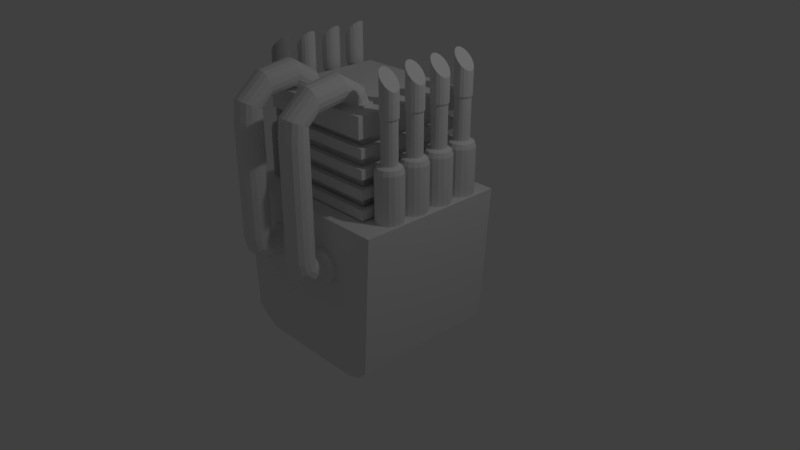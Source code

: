 # Source: blend.blend  (saved by Blender 2.79.0; exported with 4.5.12 LTS)
import bpy
from mathutils import Matrix  # noqa: F401  (used for matrix-valued properties, if any)

bpy.ops.wm.read_factory_settings(use_empty=True)
scene = bpy.context.scene
scene.name = 'Scene'

# ---- collections
col_collection_1 = bpy.data.collections.new('Collection 1'); scene.collection.children.link(col_collection_1)

# ---- materials (node trees are filled in below, after node groups)
mat_material = bpy.data.materials.new('Material')
mat_material.alpha_threshold = 0.0
mat_material.use_transparent_shadow = False
mat_material.roughness = 0.5
mat_material.line_color = (0.0, 0.0, 0.0, 1.0)

# ---- material node trees

# ---- world
world_world = bpy.data.worlds.new('World'); scene.world = world_world
world_world.color = (0.05088, 0.05088, 0.05088)
world_world.use_sun_shadow = False
world_world.sun_shadow_jitter_overblur = 0.0
world_world.cycles.sampling_method = 'MANUAL'

# ---- cameras
cam_camera = bpy.data.cameras.new('Camera')
cam_camera.clip_end = 100.0
cam_camera.lens = 35.0
cam_camera.sensor_width = 32.0
cam_camera.sensor_height = 18.0
cam_camera.ortho_scale = 7.314
cam_camera.dof.focus_distance = 0.0
cam_camera.dof.aperture_fstop = 128.0

# ---- lights
light_lamp = bpy.data.lights.new('Lamp', 'POINT')
light_lamp.transmission_factor = 0.0
light_lamp.cutoff_distance = 30.0
light_lamp.energy = 100.0
light_lamp.shadow_buffer_clip_start = 1.001
light_lamp.shadow_soft_size = 0.1
light_lamp.shadow_maximum_resolution = 0.006
light_lamp.use_absolute_resolution = True

# ---- meshes
me_cylinder_003 = bpy.data.meshes.new('Cylinder.003')
me_cylinder_003.from_pydata([(0.0, 0.12, -1.071), (2.497e-09, 0.9629, -1.175), (0.04592, 0.1109, -1.071), (0.03636, 0.9661, -1.182), (0.08485, 0.08485, -1.071), (0.06718, 0.9753, -1.2), (0.1109, 0.04592, -1.071), (0.08778, 0.989, -1.228), (0.12, -8.34e-09, -1.071), (0.09501, 1.005, -1.26), (0.1109, -0.04592, -1.071), (0.08778, 1.021, -1.293), (0.08485, -0.08485, -1.071), (0.06718, 1.035, -1.32), (0.04592, -0.1109, -1.071), (0.03636, 1.044, -1.339), (1.812e-08, -0.12, -1.071), (1.684e-08, 1.047, -1.345), (-0.04592, -0.1109, -1.071), (-0.03636, 1.044, -1.339), (-0.08485, -0.08485, -1.071), (-0.06718, 1.035, -1.32), (-0.1109, -0.04592, -1.071), (-0.08778, 1.021, -1.293), (-0.12, -1.663e-09, -1.071), (-0.09501, 1.005, -1.26), (-0.1109, 0.04592, -1.071), (-0.08778, 0.989, -1.228), (-0.08485, 0.08485, -1.071), (-0.06718, 0.9753, -1.2), (-0.04592, 0.1109, -1.071), (-0.03636, 0.9661, -1.182), (0.0, 0.12, -0.9303), (2.497e-09, 0.09501, -0.9037), (2.497e-09, 0.09265, -0.8828), (2.497e-09, 0.09779, -0.8655), (0.03636, 0.09476, -0.859), (0.03636, 0.08671, -0.8787), (0.03636, 0.08778, -0.9037), (0.04592, 0.1109, -0.9303), (0.06718, 0.08612, -0.8403), (0.06718, 0.06978, -0.8669), (0.06718, 0.06718, -0.9037), (0.08485, 0.08485, -0.9303), (0.08778, 0.07319, -0.8123), (0.08778, 0.04446, -0.8494), (0.08778, 0.03636, -0.9037), (0.1109, 0.04592, -0.9303), (0.09501, 0.05794, -0.7793), (0.09501, 0.01459, -0.8287), (0.09501, -3e-08, -0.9037), (0.12, -8.34e-09, -0.9303), (0.08778, 0.04269, -0.7463), (0.08778, -0.01529, -0.8079), (0.08778, -0.03636, -0.9037), (0.1109, -0.04592, -0.9303), (0.06718, 0.02976, -0.7183), (0.06718, -0.04061, -0.7904), (0.06718, -0.06718, -0.9037), (0.08485, -0.08485, -0.9303), (0.03636, 0.02112, -0.6996), (0.03636, -0.05753, -0.7786), (0.03636, -0.08778, -0.9037), (0.04592, -0.1109, -0.9303), (1.684e-08, 0.01809, -0.693), (1.684e-08, -0.06348, -0.7745), (1.684e-08, -0.09501, -0.9037), (1.812e-08, -0.12, -0.9303), (-0.03636, 0.02112, -0.6996), (-0.03636, -0.05753, -0.7786), (-0.03636, -0.08778, -0.9037), (-0.04592, -0.1109, -0.9303), (-0.06718, 0.02976, -0.7183), (-0.06718, -0.04061, -0.7904), (-0.06718, -0.06718, -0.9037), (-0.08485, -0.08485, -0.9303), (-0.08778, 0.04269, -0.7463), (-0.08778, -0.01529, -0.8079), (-0.08778, -0.03636, -0.9037), (-0.1109, -0.04592, -0.9303), (-0.09501, 0.05794, -0.7793), (-0.09501, 0.01459, -0.8287), (-0.09501, -2.472e-08, -0.9037), (-0.12, -1.663e-09, -0.9303), (-0.08778, 0.07319, -0.8123), (-0.08778, 0.04446, -0.8494), (-0.08778, 0.03636, -0.9037), (-0.1109, 0.04592, -0.9303), (-0.06718, 0.08612, -0.8403), (-0.06718, 0.06978, -0.8669), (-0.06718, 0.06718, -0.9037), (-0.08485, 0.08485, -0.9303), (-0.03636, 0.09476, -0.859), (-0.03636, 0.08671, -0.8787), (-0.03636, 0.08778, -0.9037), (-0.04592, 0.1109, -0.9303), (2.497e-09, 0.1198, -0.8609), (0.03636, 0.1197, -0.8537), (0.06718, 0.1195, -0.8331), (0.08778, 0.1191, -0.8023), (0.09501, 0.1187, -0.7659), (0.08778, 0.1182, -0.7295), (0.06718, 0.1178, -0.6987), (0.03636, 0.1176, -0.6781), (1.684e-08, 0.1175, -0.6709), (-0.03636, 0.1176, -0.6781), (-0.06718, 0.1178, -0.6987), (-0.08778, 0.1182, -0.7295), (-0.09501, 0.1187, -0.7659), (-0.08778, 0.1191, -0.8023), (-0.06718, 0.1195, -0.8331), (-0.03636, 0.1197, -0.8537), (2.497e-09, 0.9388, -0.8591), (2.497e-09, 0.992, -0.8551), (2.497e-09, 1.049, -0.911), (2.497e-09, 1.071, -1.13), (0.03636, 1.074, -1.137), (0.03636, 1.056, -0.9095), (0.03636, 0.9953, -0.8486), (0.03636, 0.9387, -0.8519), (0.06718, 1.083, -1.155), (0.06718, 1.076, -0.9053), (0.06718, 1.005, -0.8303), (0.06718, 0.9385, -0.8313), (0.08778, 1.097, -1.183), (0.08778, 1.107, -0.8991), (0.08778, 1.019, -0.8029), (0.08778, 0.9381, -0.8005), (0.09501, 1.113, -1.215), (0.09501, 1.142, -0.8917), (0.09501, 1.035, -0.7706), (0.09501, 0.9377, -0.7641), (0.08778, 1.129, -1.248), (0.08778, 1.178, -0.8843), (0.08778, 1.052, -0.7383), (0.08778, 0.9372, -0.7278), (0.06718, 1.143, -1.275), (0.06718, 1.208, -0.878), (0.06718, 1.066, -0.7109), (0.06718, 0.9368, -0.697), (0.03636, 1.152, -1.294), (0.03636, 1.228, -0.8738), (0.03636, 1.076, -0.6926), (0.03636, 0.9366, -0.6764), (1.684e-08, 1.155, -1.3), (1.684e-08, 1.235, -0.8724), (1.684e-08, 1.079, -0.6861), (1.684e-08, 0.9365, -0.6691), (-0.03636, 1.152, -1.294), (-0.03636, 1.228, -0.8738), (-0.03636, 1.076, -0.6926), (-0.03636, 0.9366, -0.6764), (-0.06718, 1.143, -1.275), (-0.06718, 1.208, -0.878), (-0.06718, 1.066, -0.7109), (-0.06718, 0.9368, -0.697), (-0.08778, 1.129, -1.248), (-0.08778, 1.178, -0.8843), (-0.08778, 1.052, -0.7383), (-0.08778, 0.9372, -0.7278), (-0.09501, 1.113, -1.215), (-0.09501, 1.142, -0.8917), (-0.09501, 1.035, -0.7706), (-0.09501, 0.9377, -0.7641), (-0.08778, 1.097, -1.183), (-0.08778, 1.107, -0.8991), (-0.08778, 1.019, -0.8029), (-0.08778, 0.9381, -0.8005), (-0.06718, 1.083, -1.155), (-0.06718, 1.076, -0.9053), (-0.06718, 1.005, -0.8303), (-0.06718, 0.9385, -0.8313), (-0.03636, 1.074, -1.137), (-0.03636, 1.056, -0.9095), (-0.03636, 0.9953, -0.8486), (-0.03636, 0.9387, -0.8519), (2.497e-09, 1.081, -1.115), (0.03636, 1.089, -1.115), (0.06718, 1.109, -1.115), (0.08778, 1.14, -1.114), (0.09501, 1.176, -1.114), (0.08778, 1.213, -1.113), (0.06718, 1.244, -1.113), (0.03636, 1.264, -1.112), (1.684e-08, 1.271, -1.112), (-0.03636, 1.264, -1.112), (-0.06718, 1.244, -1.113), (-0.08778, 1.213, -1.113), (-0.09501, 1.176, -1.114), (-0.08778, 1.14, -1.114), (-0.06718, 1.109, -1.115), (-0.03636, 1.089, -1.115), (6.143e-06, 1.021, -1.369), (6.143e-06, 1.063, -1.369), (0.04819, 1.021, -1.359), (0.04819, 1.063, -1.359), (0.08904, 1.021, -1.332), (0.08904, 1.063, -1.332), (0.1163, 1.021, -1.291), (0.1163, 1.063, -1.291), (0.1259, 1.021, -1.243), (0.1259, 1.063, -1.243), (0.1163, 1.021, -1.194), (0.1163, 1.063, -1.194), (0.08904, 1.021, -1.154), (0.08904, 1.063, -1.154), (0.04819, 1.021, -1.126), (0.04819, 1.063, -1.126), (6.169e-06, 1.021, -1.117), (6.169e-06, 1.063, -1.117), (-0.04818, 1.021, -1.126), (-0.04818, 1.063, -1.126), (-0.08903, 1.021, -1.154), (-0.08903, 1.063, -1.154), (-0.1163, 1.021, -1.194), (-0.1163, 1.063, -1.194), (-0.1259, 1.021, -1.243), (-0.1259, 1.063, -1.243), (-0.1163, 1.021, -1.291), (-0.1163, 1.063, -1.291), (-0.08903, 1.021, -1.332), (-0.08903, 1.063, -1.332), (-0.04818, 1.021, -1.359), (-0.04818, 1.063, -1.359)], [], [(115, 1, 3, 116), (116, 3, 5, 120), (120, 5, 7, 124), (124, 7, 9, 128), (128, 9, 11, 132), (132, 11, 13, 136), (136, 13, 15, 140), (140, 15, 17, 144), (144, 17, 19, 148), (148, 19, 21, 152), (152, 21, 23, 156), (156, 23, 25, 160), (160, 25, 27, 164), (164, 27, 29, 168), (3, 1, 31, 29, 27, 25, 23, 21, 19, 17, 15, 13, 11, 9, 7, 5), (168, 29, 31, 172), (172, 31, 1, 115), (0, 2, 4, 6, 8, 10, 12, 14, 16, 18, 20, 22, 24, 26, 28, 30), (30, 95, 32, 0), (95, 94, 33, 32), (94, 93, 34, 33), (93, 92, 35, 34), (28, 91, 95, 30), (91, 90, 94, 95), (90, 89, 93, 94), (89, 88, 92, 93), (26, 87, 91, 28), (87, 86, 90, 91), (86, 85, 89, 90), (85, 84, 88, 89), (24, 83, 87, 26), (83, 82, 86, 87), (82, 81, 85, 86), (81, 80, 84, 85), (22, 79, 83, 24), (79, 78, 82, 83), (78, 77, 81, 82), (77, 76, 80, 81), (20, 75, 79, 22), (75, 74, 78, 79), (74, 73, 77, 78), (73, 72, 76, 77), (18, 71, 75, 20), (71, 70, 74, 75), (70, 69, 73, 74), (69, 68, 72, 73), (16, 67, 71, 18), (67, 66, 70, 71), (66, 65, 69, 70), (65, 64, 68, 69), (14, 63, 67, 16), (63, 62, 66, 67), (62, 61, 65, 66), (61, 60, 64, 65), (12, 59, 63, 14), (59, 58, 62, 63), (58, 57, 61, 62), (57, 56, 60, 61), (10, 55, 59, 12), (55, 54, 58, 59), (54, 53, 57, 58), (53, 52, 56, 57), (8, 51, 55, 10), (51, 50, 54, 55), (50, 49, 53, 54), (49, 48, 52, 53), (6, 47, 51, 8), (47, 46, 50, 51), (46, 45, 49, 50), (45, 44, 48, 49), (4, 43, 47, 6), (43, 42, 46, 47), (42, 41, 45, 46), (41, 40, 44, 45), (2, 39, 43, 4), (39, 38, 42, 43), (38, 37, 41, 42), (37, 36, 40, 41), (0, 32, 39, 2), (32, 33, 38, 39), (33, 34, 37, 38), (34, 35, 36, 37), (92, 111, 96, 35), (88, 110, 111, 92), (84, 109, 110, 88), (80, 108, 109, 84), (76, 107, 108, 80), (72, 106, 107, 76), (68, 105, 106, 72), (64, 104, 105, 68), (60, 103, 104, 64), (56, 102, 103, 60), (52, 101, 102, 56), (48, 100, 101, 52), (44, 99, 100, 48), (40, 98, 99, 44), (36, 97, 98, 40), (35, 96, 97, 36), (111, 175, 112, 96), (175, 174, 113, 112), (174, 173, 114, 113), (191, 172, 115, 176), (110, 171, 175, 111), (171, 170, 174, 175), (170, 169, 173, 174), (190, 168, 172, 191), (109, 167, 171, 110), (167, 166, 170, 171), (166, 165, 169, 170), (189, 164, 168, 190), (108, 163, 167, 109), (163, 162, 166, 167), (162, 161, 165, 166), (188, 160, 164, 189), (107, 159, 163, 108), (159, 158, 162, 163), (158, 157, 161, 162), (187, 156, 160, 188), (106, 155, 159, 107), (155, 154, 158, 159), (154, 153, 157, 158), (186, 152, 156, 187), (105, 151, 155, 106), (151, 150, 154, 155), (150, 149, 153, 154), (185, 148, 152, 186), (104, 147, 151, 105), (147, 146, 150, 151), (146, 145, 149, 150), (184, 144, 148, 185), (103, 143, 147, 104), (143, 142, 146, 147), (142, 141, 145, 146), (183, 140, 144, 184), (102, 139, 143, 103), (139, 138, 142, 143), (138, 137, 141, 142), (182, 136, 140, 183), (101, 135, 139, 102), (135, 134, 138, 139), (134, 133, 137, 138), (181, 132, 136, 182), (100, 131, 135, 101), (131, 130, 134, 135), (130, 129, 133, 134), (180, 128, 132, 181), (99, 127, 131, 100), (127, 126, 130, 131), (126, 125, 129, 130), (179, 124, 128, 180), (98, 123, 127, 99), (123, 122, 126, 127), (122, 121, 125, 126), (178, 120, 124, 179), (97, 119, 123, 98), (119, 118, 122, 123), (118, 117, 121, 122), (177, 116, 120, 178), (96, 112, 119, 97), (112, 113, 118, 119), (113, 114, 117, 118), (176, 115, 116, 177), (114, 176, 177, 117), (117, 177, 178, 121), (121, 178, 179, 125), (125, 179, 180, 129), (129, 180, 181, 133), (133, 181, 182, 137), (137, 182, 183, 141), (141, 183, 184, 145), (145, 184, 185, 149), (149, 185, 186, 153), (153, 186, 187, 157), (157, 187, 188, 161), (161, 188, 189, 165), (165, 189, 190, 169), (169, 190, 191, 173), (173, 191, 176, 114), (192, 193, 195, 194), (194, 195, 197, 196), (196, 197, 199, 198), (198, 199, 201, 200), (200, 201, 203, 202), (202, 203, 205, 204), (204, 205, 207, 206), (206, 207, 209, 208), (208, 209, 211, 210), (210, 211, 213, 212), (212, 213, 215, 214), (214, 215, 217, 216), (216, 217, 219, 218), (218, 219, 221, 220), (195, 193, 223, 221, 219, 217, 215, 213, 211, 209, 207, 205, 203, 201, 199, 197), (220, 221, 223, 222), (222, 223, 193, 192), (192, 194, 196, 198, 200, 202, 204, 206, 208, 210, 212, 214, 216, 218, 220, 222)])
me_cylinder_003.use_remesh_preserve_volume = False
me_cylinder_003.use_remesh_preserve_attributes = False
me_cylinder_003.use_mirror_vertex_groups = False
me_cylinder_003.update()
me_cube_004 = bpy.data.meshes.new('Cube.004')
me_cube_004.from_pydata([(-1.0, 0.4329, -1.0), (-1.0, 0.4329, 0.4843), (-1.0, 0.7039, -1.0), (-1.0, 0.7039, 0.3244), (1.0, 0.4329, -1.0), (1.0, 0.4329, 0.4843), (1.0, 0.7039, -1.0), (1.0, 0.7039, 0.3244), (-1.0, 0.5684, -1.0), (-1.0, 0.5684, 0.4412), (1.0, 0.5684, -1.0), (1.0, 0.5684, 0.4412), (-1.0, 0.4329, 0.1553), (-1.0, 0.7039, 0.1184), (1.0, 0.7039, 0.1184), (1.0, 0.4329, 0.1184), (1.0, 0.5684, 0.1184), (-1.0, 0.5684, 0.1184), (-1.0, 0.7039, -0.8518), (1.0, 0.7039, -0.8518), (1.0, 0.4329, -0.8518), (1.0, 0.5684, -0.8518), (-1.0, 0.5684, -0.8518), (-1.0, 0.4329, -0.8518), (-1.0, 0.6362, 0.39), (1.0, 0.6362, -1.0), (-1.0, 0.6362, -1.0), (1.0, 0.6362, 0.39), (1.0, 0.6362, 0.1184), (-1.0, 0.6362, 0.1184), (-1.0, 0.6362, -0.8518), (1.0, 0.6362, -0.8518), (1.095, 0.6362, 0.1184), (1.095, 0.5684, 0.1184), (1.095, 0.4329, 0.1184), (1.095, 0.4329, -0.8518), (1.095, 0.5684, -0.8518), (1.095, 0.6362, -0.8518), (-1.079, 0.4329, -0.8518), (-1.079, 0.4329, 0.1184), (-1.079, 0.5684, 0.1184), (-1.079, 0.5684, -0.8518), (-1.079, 0.6362, 0.1184), (-1.079, 0.6362, -0.8518)], [], [(29, 24, 3, 13), (13, 3, 7, 14), (16, 11, 5, 15), (15, 5, 1, 12), (8, 10, 4, 0), (11, 9, 1, 5), (27, 24, 9, 11), (26, 25, 10, 8), (28, 27, 11, 16), (12, 1, 9, 17), (17, 29, 42, 40), (21, 31, 37, 36), (20, 15, 12, 23), (31, 28, 32, 37), (18, 13, 14, 19), (30, 29, 13, 18), (26, 30, 18, 2), (2, 18, 19, 6), (10, 21, 20, 4), (4, 20, 23, 0), (25, 31, 21, 10), (0, 23, 22, 8), (6, 19, 31, 25), (8, 22, 30, 26), (23, 12, 39, 38), (19, 14, 28, 31), (14, 7, 27, 28), (2, 6, 25, 26), (7, 3, 24, 27), (17, 9, 24, 29), (37, 32, 33, 36), (36, 33, 34, 35), (16, 15, 34, 33), (20, 21, 36, 35), (28, 16, 33, 32), (15, 20, 35, 34), (38, 39, 40, 41), (41, 40, 42, 43), (29, 30, 43, 42), (22, 23, 38, 41), (30, 22, 41, 43), (12, 17, 40, 39)])
me_cube_004.use_remesh_preserve_volume = False
me_cube_004.use_remesh_preserve_attributes = False
me_cube_004.use_mirror_vertex_groups = False
me_cube_004.update()
me_cylinder = bpy.data.meshes.new('Cylinder')
me_cylinder.from_pydata([(-3.553e-09, 0.1747, -1.013), (0.06684, 0.1614, -1.013), (0.1235, 0.1235, -1.013), (0.1614, 0.06684, -1.013), (0.1747, -7.847e-09, -1.013), (0.1111, -4.945e-09, 0.7642), (0.1614, -0.06684, -1.013), (0.1235, -0.1235, -1.013), (0.06684, -0.1614, -1.013), (2.282e-08, -0.1747, -1.013), (-0.06684, -0.1614, -1.013), (-0.1235, -0.1235, -1.013), (-0.1614, -0.06684, -1.013), (-0.1747, 1.871e-09, -1.013), (-0.1614, 0.06684, -1.013), (-0.1235, 0.1235, -1.013), (-0.06684, 0.1614, -1.013), (-3.553e-09, 0.1747, -0.3959), (-3.319e-09, 0.1549, -0.3373), (1.126e-09, 0.1001, -0.3115), (-0.0007209, 0.1118, 0.2271), (-0.0007209, 0.1118, 0.5378), (0.04208, 0.1033, 0.5378), (0.04208, 0.1033, 0.2271), (0.03831, 0.0925, -0.3115), (0.05927, 0.1431, -0.3373), (0.06684, 0.1614, -0.3959), (0.07837, 0.07909, 0.5378), (0.07837, 0.07909, 0.2271), (0.0708, 0.0708, -0.3115), (0.1095, 0.1095, -0.3373), (0.1235, 0.1235, -0.3959), (0.1026, 0.0428, 0.5378), (0.1026, 0.0428, 0.2271), (0.0925, 0.03831, -0.3115), (0.1431, 0.05927, -0.3373), (0.1614, 0.06684, -0.3959), (0.1111, -4.945e-09, 0.5378), (0.1111, -4.945e-09, 0.2271), (0.1001, -4.346e-09, -0.3115), (0.1549, -6.631e-09, -0.3373), (0.1747, -7.847e-09, -0.3959), (0.1026, -0.0428, 0.5378), (0.1026, -0.0428, 0.2271), (0.0925, -0.03831, -0.3115), (0.1431, -0.05927, -0.3373), (0.1614, -0.06684, -0.3959), (0.07837, -0.07909, 0.5378), (0.07837, -0.07909, 0.2271), (0.0708, -0.0708, -0.3115), (0.1095, -0.1095, -0.3373), (0.1235, -0.1235, -0.3959), (0.04208, -0.1033, 0.5378), (0.04208, -0.1033, 0.2271), (0.03831, -0.0925, -0.3115), (0.05927, -0.1431, -0.3373), (0.06684, -0.1614, -0.3959), (-0.0007209, -0.1118, 0.5378), (-0.0007209, -0.1118, 0.2271), (1.624e-08, -0.1001, -0.3115), (2.007e-08, -0.1549, -0.3373), (2.282e-08, -0.1747, -0.3959), (-0.04352, -0.1033, 0.5378), (-0.04352, -0.1033, 0.2271), (-0.03831, -0.0925, -0.3115), (-0.05927, -0.1431, -0.3373), (-0.06684, -0.1614, -0.3959), (-0.07981, -0.07909, 0.5378), (-0.07981, -0.07909, 0.2271), (-0.0708, -0.0708, -0.3115), (-0.1095, -0.1095, -0.3373), (-0.1235, -0.1235, -0.3959), (-0.1041, -0.0428, 0.2271), (-0.0925, -0.03831, -0.3115), (-0.1431, -0.05927, -0.3373), (-0.1614, -0.06684, -0.3959), (-0.1126, 1.277e-09, 0.2271), (-0.1001, 1.225e-09, -0.3115), (-0.1549, 1.986e-09, -0.3373), (-0.1747, 1.871e-09, -0.3959), (-0.1041, 0.0428, 0.2271), (-0.0925, 0.03831, -0.3115), (-0.1431, 0.05927, -0.3373), (-0.1614, 0.06684, -0.3959), (-0.07981, 0.07909, 0.5378), (-0.07981, 0.07909, 0.2271), (-0.0708, 0.0708, -0.3115), (-0.1095, 0.1095, -0.3373), (-0.1235, 0.1235, -0.3959), (-0.04352, 0.1033, 0.5378), (-0.04352, 0.1033, 0.2271), (-0.03831, 0.0925, -0.3115), (-0.05927, 0.1431, -0.3373), (-0.06684, 0.1614, -0.3959), (-0.0007209, 0.1118, 0.6461), (0.1026, -0.0428, 0.7559), (0.07837, -0.07909, 0.7301), (-0.04352, 0.1033, 0.6006), (0.07837, 0.07909, 0.7301), (0.1105, -0.00333, 0.7642), (0.04208, 0.1033, 0.6916), (0.1026, 0.0428, 0.7559), (0.1105, 0.00333, 0.7642), (-0.07981, -0.07909, 0.5621), (-0.1027, -0.04488, 0.5378), (-0.04352, -0.1033, 0.6006), (-0.07981, 0.07909, 0.5621), (-0.1027, 0.04488, 0.5378), (0.04208, -0.1033, 0.6916), (-0.0007209, -0.1118, 0.6461), (-0.1041, -0.0428, 0.5363), (-0.1126, 1.277e-09, 0.5273), (-0.1041, 0.0428, 0.5363), (1.126e-09, 0.1001, 0.203), (0.03831, 0.0925, 0.203), (0.0708, 0.0708, 0.203), (0.0925, 0.03831, 0.203), (0.1001, -4.346e-09, 0.203), (0.0925, -0.03831, 0.203), (0.0708, -0.0708, 0.203), (0.03831, -0.0925, 0.203), (1.624e-08, -0.1001, 0.203), (-0.03831, -0.0925, 0.203), (-0.0708, -0.0708, 0.203), (-0.0925, -0.03831, 0.203), (-0.1001, 1.225e-09, 0.203), (-0.0925, 0.03831, 0.203), (-0.0708, 0.0708, 0.203), (-0.03831, 0.0925, 0.203), (-2.438e-08, 0.5589, -1.013), (0.06684, 0.5456, -1.013), (0.1235, 0.5078, -1.013), (0.1614, 0.4511, -1.013), (0.1747, 0.3843, -1.013), (0.1111, 0.3843, 0.7642), (0.1614, 0.3174, -1.013), (0.1235, 0.2608, -1.013), (0.06684, 0.2229, -1.013), (1.999e-09, 0.2096, -1.013), (-0.06684, 0.2229, -1.013), (-0.1235, 0.2608, -1.013), (-0.1614, 0.3174, -1.013), (-0.1747, 0.3843, -1.013), (-0.1614, 0.4511, -1.013), (-0.1235, 0.5078, -1.013), (-0.06684, 0.5456, -1.013), (-2.438e-08, 0.5589, -0.3959), (-2.414e-08, 0.5392, -0.3373), (-1.97e-08, 0.4844, -0.3115), (-0.0007209, 0.4961, 0.2271), (-0.0007209, 0.4961, 0.5378), (0.04208, 0.4876, 0.5378), (0.04208, 0.4876, 0.2271), (0.03831, 0.4768, -0.3115), (0.05927, 0.5274, -0.3373), (0.06684, 0.5456, -0.3959), (0.07837, 0.4634, 0.5378), (0.07837, 0.4634, 0.2271), (0.0708, 0.4551, -0.3115), (0.1095, 0.4938, -0.3373), (0.1235, 0.5078, -0.3959), (0.1026, 0.4271, 0.5378), (0.1026, 0.4271, 0.2271), (0.0925, 0.4226, -0.3115), (0.1431, 0.4435, -0.3373), (0.1614, 0.4511, -0.3959), (0.1111, 0.3843, 0.5378), (0.1111, 0.3843, 0.2271), (0.1001, 0.3843, -0.3115), (0.1549, 0.3843, -0.3373), (0.1747, 0.3843, -0.3959), (0.1026, 0.3415, 0.5378), (0.1026, 0.3415, 0.2271), (0.0925, 0.346, -0.3115), (0.1431, 0.325, -0.3373), (0.1614, 0.3174, -0.3959), (0.07837, 0.3052, 0.5378), (0.07837, 0.3052, 0.2271), (0.0708, 0.3135, -0.3115), (0.1095, 0.2748, -0.3373), (0.1235, 0.2608, -0.3959), (0.04208, 0.2809, 0.5378), (0.04208, 0.2809, 0.2271), (0.03831, 0.2918, -0.3115), (0.05927, 0.2412, -0.3373), (0.06684, 0.2229, -0.3959), (-0.0007209, 0.2724, 0.5378), (-0.0007209, 0.2724, 0.2271), (-4.578e-09, 0.2842, -0.3115), (-7.542e-10, 0.2294, -0.3373), (1.999e-09, 0.2096, -0.3959), (-0.04352, 0.2809, 0.5378), (-0.04352, 0.2809, 0.2271), (-0.03831, 0.2918, -0.3115), (-0.05927, 0.2412, -0.3373), (-0.06684, 0.2229, -0.3959), (-0.07981, 0.3052, 0.5378), (-0.07981, 0.3052, 0.2271), (-0.0708, 0.3135, -0.3115), (-0.1095, 0.2748, -0.3373), (-0.1235, 0.2608, -0.3959), (-0.1041, 0.3415, 0.2271), (-0.0925, 0.346, -0.3115), (-0.1431, 0.325, -0.3373), (-0.1614, 0.3174, -0.3959), (-0.1126, 0.3843, 0.2271), (-0.1001, 0.3843, -0.3115), (-0.1549, 0.3843, -0.3373), (-0.1747, 0.3843, -0.3959), (-0.1041, 0.4271, 0.2271), (-0.0925, 0.4226, -0.3115), (-0.1431, 0.4435, -0.3373), (-0.1614, 0.4511, -0.3959), (-0.07981, 0.4634, 0.5378), (-0.07981, 0.4634, 0.2271), (-0.0708, 0.4551, -0.3115), (-0.1095, 0.4938, -0.3373), (-0.1235, 0.5078, -0.3959), (-0.04352, 0.4876, 0.5378), (-0.04352, 0.4876, 0.2271), (-0.03831, 0.4768, -0.3115), (-0.05927, 0.5274, -0.3373), (-0.06684, 0.5456, -0.3959), (-0.0007209, 0.4961, 0.6461), (0.1026, 0.3415, 0.7559), (0.07837, 0.3052, 0.7301), (-0.04352, 0.4876, 0.6006), (0.07837, 0.4634, 0.7301), (0.1105, 0.3809, 0.7642), (0.04208, 0.4876, 0.6916), (0.1026, 0.4271, 0.7559), (0.1105, 0.3876, 0.7642), (-0.07981, 0.3052, 0.5621), (-0.1027, 0.3394, 0.5378), (-0.04352, 0.2809, 0.6006), (-0.07981, 0.4634, 0.5621), (-0.1027, 0.4292, 0.5378), (0.04208, 0.2809, 0.6916), (-0.0007209, 0.2724, 0.6461), (-0.1041, 0.3415, 0.5363), (-0.1126, 0.3843, 0.5273), (-0.1041, 0.4271, 0.5363), (-1.97e-08, 0.4844, 0.203), (0.03831, 0.4768, 0.203), (0.0708, 0.4551, 0.203), (0.0925, 0.4226, 0.203), (0.1001, 0.3843, 0.203), (0.0925, 0.346, 0.203), (0.0708, 0.3135, 0.203), (0.03831, 0.2918, 0.203), (-4.578e-09, 0.2842, 0.203), (-0.03831, 0.2918, 0.203), (-0.0708, 0.3135, 0.203), (-0.0925, 0.346, 0.203), (-0.1001, 0.3843, 0.203), (-0.0925, 0.4226, 0.203), (-0.0708, 0.4551, 0.203), (-0.03831, 0.4768, 0.203), (-4.52e-08, 0.9432, -1.013), (0.06684, 0.9299, -1.013), (0.1235, 0.8921, -1.013), (0.1614, 0.8354, -1.013), (0.1747, 0.7685, -1.013), (0.1111, 0.7685, 0.7642), (0.1614, 0.7017, -1.013), (0.1235, 0.645, -1.013), (0.06684, 0.6072, -1.013), (-1.882e-08, 0.5939, -1.013), (-0.06684, 0.6072, -1.013), (-0.1235, 0.645, -1.013), (-0.1614, 0.7017, -1.013), (-0.1747, 0.7685, -1.013), (-0.1614, 0.8354, -1.013), (-0.1235, 0.8921, -1.013), (-0.06684, 0.9299, -1.013), (-4.52e-08, 0.9432, -0.3959), (-4.496e-08, 0.9234, -0.3373), (-4.052e-08, 0.8687, -0.3115), (-0.000721, 0.8804, 0.2271), (-0.000721, 0.8804, 0.5378), (0.04208, 0.8719, 0.5378), (0.04208, 0.8719, 0.2271), (0.03831, 0.861, -0.3115), (0.05927, 0.9116, -0.3373), (0.06684, 0.9299, -0.3959), (0.07837, 0.8476, 0.5378), (0.07837, 0.8476, 0.2271), (0.0708, 0.8393, -0.3115), (0.1095, 0.8781, -0.3373), (0.1235, 0.8921, -0.3959), (0.1026, 0.8114, 0.5378), (0.1026, 0.8114, 0.2271), (0.0925, 0.8069, -0.3115), (0.1431, 0.8278, -0.3373), (0.1614, 0.8354, -0.3959), (0.1111, 0.7685, 0.5378), (0.1111, 0.7685, 0.2271), (0.1001, 0.7685, -0.3115), (0.1549, 0.7685, -0.3373), (0.1747, 0.7685, -0.3959), (0.1026, 0.7257, 0.5378), (0.1026, 0.7257, 0.2271), (0.0925, 0.7302, -0.3115), (0.1431, 0.7093, -0.3373), (0.1614, 0.7017, -0.3959), (0.07837, 0.6895, 0.5378), (0.07837, 0.6895, 0.2271), (0.0708, 0.6978, -0.3115), (0.1095, 0.659, -0.3373), (0.1235, 0.645, -0.3959), (0.04208, 0.6652, 0.5378), (0.04208, 0.6652, 0.2271), (0.03831, 0.6761, -0.3115), (0.05927, 0.6255, -0.3373), (0.06684, 0.6072, -0.3959), (-0.0007209, 0.6567, 0.5378), (-0.0007209, 0.6567, 0.2271), (-2.54e-08, 0.6684, -0.3115), (-2.158e-08, 0.6137, -0.3373), (-1.882e-08, 0.5939, -0.3959), (-0.04352, 0.6652, 0.5378), (-0.04352, 0.6652, 0.2271), (-0.03831, 0.6761, -0.3115), (-0.05927, 0.6255, -0.3373), (-0.06684, 0.6072, -0.3959), (-0.07981, 0.6895, 0.5378), (-0.07981, 0.6895, 0.2271), (-0.0708, 0.6978, -0.3115), (-0.1095, 0.659, -0.3373), (-0.1235, 0.645, -0.3959), (-0.1041, 0.7257, 0.2271), (-0.0925, 0.7302, -0.3115), (-0.1431, 0.7093, -0.3373), (-0.1614, 0.7017, -0.3959), (-0.1126, 0.7685, 0.2271), (-0.1001, 0.7685, -0.3115), (-0.1549, 0.7685, -0.3373), (-0.1747, 0.7685, -0.3959), (-0.1041, 0.8114, 0.2271), (-0.0925, 0.8069, -0.3115), (-0.1431, 0.8278, -0.3373), (-0.1614, 0.8354, -0.3959), (-0.07981, 0.8476, 0.5378), (-0.07981, 0.8476, 0.2271), (-0.0708, 0.8393, -0.3115), (-0.1095, 0.8781, -0.3373), (-0.1235, 0.8921, -0.3959), (-0.04352, 0.8719, 0.5378), (-0.04352, 0.8719, 0.2271), (-0.03831, 0.861, -0.3115), (-0.05927, 0.9116, -0.3373), (-0.06684, 0.9299, -0.3959), (-0.000721, 0.8804, 0.6461), (0.1026, 0.7257, 0.7559), (0.07837, 0.6895, 0.7301), (-0.04352, 0.8719, 0.6006), (0.07837, 0.8476, 0.7301), (0.1105, 0.7652, 0.7642), (0.04208, 0.8719, 0.6916), (0.1026, 0.8114, 0.7559), (0.1105, 0.7719, 0.7642), (-0.07981, 0.6895, 0.5621), (-0.1027, 0.7237, 0.5378), (-0.04352, 0.6652, 0.6006), (-0.07981, 0.8476, 0.5621), (-0.1027, 0.8134, 0.5378), (0.04208, 0.6652, 0.6916), (-0.0007209, 0.6567, 0.6461), (-0.1041, 0.7257, 0.5363), (-0.1126, 0.7685, 0.5273), (-0.1041, 0.8114, 0.5363), (-4.052e-08, 0.8687, 0.203), (0.03831, 0.861, 0.203), (0.0708, 0.8393, 0.203), (0.0925, 0.8069, 0.203), (0.1001, 0.7685, 0.203), (0.0925, 0.7302, 0.203), (0.0708, 0.6978, 0.203), (0.03831, 0.6761, 0.203), (-2.54e-08, 0.6684, 0.203), (-0.03831, 0.6761, 0.203), (-0.0708, 0.6978, 0.203), (-0.0925, 0.7302, 0.203), (-0.1001, 0.7685, 0.203), (-0.0925, 0.8069, 0.203), (-0.0708, 0.8393, 0.203), (-0.03831, 0.861, 0.203), (-6.602e-08, 1.327, -1.013), (0.06684, 1.314, -1.013), (0.1235, 1.276, -1.013), (0.1614, 1.22, -1.013), (0.1747, 1.153, -1.013), (0.1111, 1.153, 0.7642), (0.1614, 1.086, -1.013), (0.1235, 1.029, -1.013), (0.06684, 0.9915, -1.013), (-3.965e-08, 0.9782, -1.013), (-0.06684, 0.9915, -1.013), (-0.1235, 1.029, -1.013), (-0.1614, 1.086, -1.013), (-0.1747, 1.153, -1.013), (-0.1614, 1.22, -1.013), (-0.1235, 1.276, -1.013), (-0.06684, 1.314, -1.013), (-6.602e-08, 1.327, -0.3959), (-6.579e-08, 1.308, -0.3373), (-6.134e-08, 1.253, -0.3115), (-0.000721, 1.265, 0.2271), (-0.000721, 1.265, 0.5378), (0.04208, 1.256, 0.5378), (0.04208, 1.256, 0.2271), (0.03831, 1.245, -0.3115), (0.05927, 1.296, -0.3373), (0.06684, 1.314, -0.3959), (0.07837, 1.232, 0.5378), (0.07837, 1.232, 0.2271), (0.0708, 1.224, -0.3115), (0.1095, 1.262, -0.3373), (0.1235, 1.276, -0.3959), (0.1026, 1.196, 0.5378), (0.1026, 1.196, 0.2271), (0.0925, 1.191, -0.3115), (0.1431, 1.212, -0.3373), (0.1614, 1.22, -0.3959), (0.1111, 1.153, 0.5378), (0.1111, 1.153, 0.2271), (0.1001, 1.153, -0.3115), (0.1549, 1.153, -0.3373), (0.1747, 1.153, -0.3959), (0.1026, 1.11, 0.5378), (0.1026, 1.11, 0.2271), (0.0925, 1.115, -0.3115), (0.1431, 1.094, -0.3373), (0.1614, 1.086, -0.3959), (0.07837, 1.074, 0.5378), (0.07837, 1.074, 0.2271), (0.0708, 1.082, -0.3115), (0.1095, 1.043, -0.3373), (0.1235, 1.029, -0.3959), (0.04208, 1.049, 0.5378), (0.04208, 1.049, 0.2271), (0.03831, 1.06, -0.3115), (0.05927, 1.01, -0.3373), (0.06684, 0.9915, -0.3959), (-0.000721, 1.041, 0.5378), (-0.000721, 1.041, 0.2271), (-4.622e-08, 1.053, -0.3115), (-4.24e-08, 0.9979, -0.3373), (-3.965e-08, 0.9782, -0.3959), (-0.04352, 1.049, 0.5378), (-0.04352, 1.049, 0.2271), (-0.03831, 1.06, -0.3115), (-0.05927, 1.01, -0.3373), (-0.06684, 0.9915, -0.3959), (-0.07981, 1.074, 0.5378), (-0.07981, 1.074, 0.2271), (-0.0708, 1.082, -0.3115), (-0.1095, 1.043, -0.3373), (-0.1235, 1.029, -0.3959), (-0.1041, 1.11, 0.2271), (-0.0925, 1.115, -0.3115), (-0.1431, 1.094, -0.3373), (-0.1614, 1.086, -0.3959), (-0.1126, 1.153, 0.2271), (-0.1001, 1.153, -0.3115), (-0.1549, 1.153, -0.3373), (-0.1747, 1.153, -0.3959), (-0.1041, 1.196, 0.2271), (-0.0925, 1.191, -0.3115), (-0.1431, 1.212, -0.3373), (-0.1614, 1.22, -0.3959), (-0.07981, 1.232, 0.5378), (-0.07981, 1.232, 0.2271), (-0.0708, 1.224, -0.3115), (-0.1095, 1.262, -0.3373), (-0.1235, 1.276, -0.3959), (-0.04352, 1.256, 0.5378), (-0.04352, 1.256, 0.2271), (-0.03831, 1.245, -0.3115), (-0.05927, 1.296, -0.3373), (-0.06684, 1.314, -0.3959), (-0.000721, 1.265, 0.6461), (0.1026, 1.11, 0.7559), (0.07837, 1.074, 0.7301), (-0.04352, 1.256, 0.6006), (0.07837, 1.232, 0.7301), (0.1105, 1.149, 0.7642), (0.04208, 1.256, 0.6916), (0.1026, 1.196, 0.7559), (0.1105, 1.156, 0.7642), (-0.07981, 1.074, 0.5621), (-0.1027, 1.108, 0.5378), (-0.04352, 1.049, 0.6006), (-0.07981, 1.232, 0.5621), (-0.1027, 1.198, 0.5378), (0.04208, 1.049, 0.6916), (-0.000721, 1.041, 0.6461), (-0.1041, 1.11, 0.5363), (-0.1126, 1.153, 0.5273), (-0.1041, 1.196, 0.5363), (-6.134e-08, 1.253, 0.203), (0.03831, 1.245, 0.203), (0.0708, 1.224, 0.203), (0.0925, 1.191, 0.203), (0.1001, 1.153, 0.203), (0.0925, 1.115, 0.203), (0.0708, 1.082, 0.203), (0.03831, 1.06, 0.203), (-4.622e-08, 1.053, 0.203), (-0.03831, 1.06, 0.203), (-0.0708, 1.082, 0.203), (-0.0925, 1.115, 0.203), (-0.1001, 1.153, 0.203), (-0.0925, 1.191, 0.203), (-0.0708, 1.224, 0.203), (-0.03831, 1.245, 0.203)], [], [(21, 94, 100, 22), (22, 100, 98, 27), (27, 98, 101, 32), (32, 101, 102, 5, 37), (37, 5, 99, 95, 42), (42, 95, 96, 47), (47, 96, 108, 52), (52, 108, 109, 57), (57, 109, 105, 62), (62, 105, 103, 67), (67, 103, 104), (84, 106, 97, 89), (89, 97, 94, 21), (0, 1, 2, 3, 4, 6, 7, 8, 9, 10, 11, 12, 13, 14, 15, 16), (16, 93, 17, 0), (93, 92, 18, 17), (92, 91, 19, 18), (128, 90, 20, 113), (90, 89, 21, 20), (15, 88, 93, 16), (88, 87, 92, 93), (87, 86, 91, 92), (127, 85, 90, 128), (85, 84, 89, 90), (14, 83, 88, 15), (83, 82, 87, 88), (82, 81, 86, 87), (126, 80, 85, 127), (80, 112, 107, 84, 85), (13, 79, 83, 14), (79, 78, 82, 83), (78, 77, 81, 82), (125, 76, 80, 126), (76, 111, 112, 80), (12, 75, 79, 13), (75, 74, 78, 79), (74, 73, 77, 78), (124, 72, 76, 125), (72, 110, 111, 76), (11, 71, 75, 12), (71, 70, 74, 75), (70, 69, 73, 74), (123, 68, 72, 124), (68, 67, 104, 110, 72), (10, 66, 71, 11), (66, 65, 70, 71), (65, 64, 69, 70), (122, 63, 68, 123), (63, 62, 67, 68), (9, 61, 66, 10), (61, 60, 65, 66), (60, 59, 64, 65), (121, 58, 63, 122), (58, 57, 62, 63), (8, 56, 61, 9), (56, 55, 60, 61), (55, 54, 59, 60), (120, 53, 58, 121), (53, 52, 57, 58), (7, 51, 56, 8), (51, 50, 55, 56), (50, 49, 54, 55), (119, 48, 53, 120), (48, 47, 52, 53), (6, 46, 51, 7), (46, 45, 50, 51), (45, 44, 49, 50), (118, 43, 48, 119), (43, 42, 47, 48), (4, 41, 46, 6), (41, 40, 45, 46), (40, 39, 44, 45), (117, 38, 43, 118), (38, 37, 42, 43), (3, 36, 41, 4), (36, 35, 40, 41), (35, 34, 39, 40), (116, 33, 38, 117), (33, 32, 37, 38), (2, 31, 36, 3), (31, 30, 35, 36), (30, 29, 34, 35), (115, 28, 33, 116), (28, 27, 32, 33), (1, 26, 31, 2), (26, 25, 30, 31), (25, 24, 29, 30), (114, 23, 28, 115), (23, 22, 27, 28), (0, 17, 26, 1), (17, 18, 25, 26), (18, 19, 24, 25), (113, 20, 23, 114), (20, 21, 22, 23), (94, 97, 106, 107, 112, 111, 110, 104, 103, 105, 109, 108, 96, 95, 99, 102, 101, 98, 100), (102, 99, 5), (107, 106, 84), (19, 113, 114, 24), (24, 114, 115, 29), (29, 115, 116, 34), (34, 116, 117, 39), (39, 117, 118, 44), (44, 118, 119, 49), (49, 119, 120, 54), (54, 120, 121, 59), (59, 121, 122, 64), (64, 122, 123, 69), (69, 123, 124, 73), (73, 124, 125, 77), (77, 125, 126, 81), (81, 126, 127, 86), (86, 127, 128, 91), (91, 128, 113, 19), (150, 223, 229, 151), (151, 229, 227, 156), (156, 227, 230, 161), (161, 230, 231, 134, 166), (166, 134, 228, 224, 171), (171, 224, 225, 176), (176, 225, 237, 181), (181, 237, 238, 186), (186, 238, 234, 191), (191, 234, 232, 196), (196, 232, 233), (213, 235, 226, 218), (218, 226, 223, 150), (129, 130, 131, 132, 133, 135, 136, 137, 138, 139, 140, 141, 142, 143, 144, 145), (145, 222, 146, 129), (222, 221, 147, 146), (221, 220, 148, 147), (257, 219, 149, 242), (219, 218, 150, 149), (144, 217, 222, 145), (217, 216, 221, 222), (216, 215, 220, 221), (256, 214, 219, 257), (214, 213, 218, 219), (143, 212, 217, 144), (212, 211, 216, 217), (211, 210, 215, 216), (255, 209, 214, 256), (209, 241, 236, 213, 214), (142, 208, 212, 143), (208, 207, 211, 212), (207, 206, 210, 211), (254, 205, 209, 255), (205, 240, 241, 209), (141, 204, 208, 142), (204, 203, 207, 208), (203, 202, 206, 207), (253, 201, 205, 254), (201, 239, 240, 205), (140, 200, 204, 141), (200, 199, 203, 204), (199, 198, 202, 203), (252, 197, 201, 253), (197, 196, 233, 239, 201), (139, 195, 200, 140), (195, 194, 199, 200), (194, 193, 198, 199), (251, 192, 197, 252), (192, 191, 196, 197), (138, 190, 195, 139), (190, 189, 194, 195), (189, 188, 193, 194), (250, 187, 192, 251), (187, 186, 191, 192), (137, 185, 190, 138), (185, 184, 189, 190), (184, 183, 188, 189), (249, 182, 187, 250), (182, 181, 186, 187), (136, 180, 185, 137), (180, 179, 184, 185), (179, 178, 183, 184), (248, 177, 182, 249), (177, 176, 181, 182), (135, 175, 180, 136), (175, 174, 179, 180), (174, 173, 178, 179), (247, 172, 177, 248), (172, 171, 176, 177), (133, 170, 175, 135), (170, 169, 174, 175), (169, 168, 173, 174), (246, 167, 172, 247), (167, 166, 171, 172), (132, 165, 170, 133), (165, 164, 169, 170), (164, 163, 168, 169), (245, 162, 167, 246), (162, 161, 166, 167), (131, 160, 165, 132), (160, 159, 164, 165), (159, 158, 163, 164), (244, 157, 162, 245), (157, 156, 161, 162), (130, 155, 160, 131), (155, 154, 159, 160), (154, 153, 158, 159), (243, 152, 157, 244), (152, 151, 156, 157), (129, 146, 155, 130), (146, 147, 154, 155), (147, 148, 153, 154), (242, 149, 152, 243), (149, 150, 151, 152), (223, 226, 235, 236, 241, 240, 239, 233, 232, 234, 238, 237, 225, 224, 228, 231, 230, 227, 229), (231, 228, 134), (236, 235, 213), (148, 242, 243, 153), (153, 243, 244, 158), (158, 244, 245, 163), (163, 245, 246, 168), (168, 246, 247, 173), (173, 247, 248, 178), (178, 248, 249, 183), (183, 249, 250, 188), (188, 250, 251, 193), (193, 251, 252, 198), (198, 252, 253, 202), (202, 253, 254, 206), (206, 254, 255, 210), (210, 255, 256, 215), (215, 256, 257, 220), (220, 257, 242, 148), (279, 352, 358, 280), (280, 358, 356, 285), (285, 356, 359, 290), (290, 359, 360, 263, 295), (295, 263, 357, 353, 300), (300, 353, 354, 305), (305, 354, 366, 310), (310, 366, 367, 315), (315, 367, 363, 320), (320, 363, 361, 325), (325, 361, 362), (342, 364, 355, 347), (347, 355, 352, 279), (258, 259, 260, 261, 262, 264, 265, 266, 267, 268, 269, 270, 271, 272, 273, 274), (274, 351, 275, 258), (351, 350, 276, 275), (350, 349, 277, 276), (386, 348, 278, 371), (348, 347, 279, 278), (273, 346, 351, 274), (346, 345, 350, 351), (345, 344, 349, 350), (385, 343, 348, 386), (343, 342, 347, 348), (272, 341, 346, 273), (341, 340, 345, 346), (340, 339, 344, 345), (384, 338, 343, 385), (338, 370, 365, 342, 343), (271, 337, 341, 272), (337, 336, 340, 341), (336, 335, 339, 340), (383, 334, 338, 384), (334, 369, 370, 338), (270, 333, 337, 271), (333, 332, 336, 337), (332, 331, 335, 336), (382, 330, 334, 383), (330, 368, 369, 334), (269, 329, 333, 270), (329, 328, 332, 333), (328, 327, 331, 332), (381, 326, 330, 382), (326, 325, 362, 368, 330), (268, 324, 329, 269), (324, 323, 328, 329), (323, 322, 327, 328), (380, 321, 326, 381), (321, 320, 325, 326), (267, 319, 324, 268), (319, 318, 323, 324), (318, 317, 322, 323), (379, 316, 321, 380), (316, 315, 320, 321), (266, 314, 319, 267), (314, 313, 318, 319), (313, 312, 317, 318), (378, 311, 316, 379), (311, 310, 315, 316), (265, 309, 314, 266), (309, 308, 313, 314), (308, 307, 312, 313), (377, 306, 311, 378), (306, 305, 310, 311), (264, 304, 309, 265), (304, 303, 308, 309), (303, 302, 307, 308), (376, 301, 306, 377), (301, 300, 305, 306), (262, 299, 304, 264), (299, 298, 303, 304), (298, 297, 302, 303), (375, 296, 301, 376), (296, 295, 300, 301), (261, 294, 299, 262), (294, 293, 298, 299), (293, 292, 297, 298), (374, 291, 296, 375), (291, 290, 295, 296), (260, 289, 294, 261), (289, 288, 293, 294), (288, 287, 292, 293), (373, 286, 291, 374), (286, 285, 290, 291), (259, 284, 289, 260), (284, 283, 288, 289), (283, 282, 287, 288), (372, 281, 286, 373), (281, 280, 285, 286), (258, 275, 284, 259), (275, 276, 283, 284), (276, 277, 282, 283), (371, 278, 281, 372), (278, 279, 280, 281), (352, 355, 364, 365, 370, 369, 368, 362, 361, 363, 367, 366, 354, 353, 357, 360, 359, 356, 358), (360, 357, 263), (365, 364, 342), (277, 371, 372, 282), (282, 372, 373, 287), (287, 373, 374, 292), (292, 374, 375, 297), (297, 375, 376, 302), (302, 376, 377, 307), (307, 377, 378, 312), (312, 378, 379, 317), (317, 379, 380, 322), (322, 380, 381, 327), (327, 381, 382, 331), (331, 382, 383, 335), (335, 383, 384, 339), (339, 384, 385, 344), (344, 385, 386, 349), (349, 386, 371, 277), (408, 481, 487, 409), (409, 487, 485, 414), (414, 485, 488, 419), (419, 488, 489, 392, 424), (424, 392, 486, 482, 429), (429, 482, 483, 434), (434, 483, 495, 439), (439, 495, 496, 444), (444, 496, 492, 449), (449, 492, 490, 454), (454, 490, 491), (471, 493, 484, 476), (476, 484, 481, 408), (387, 388, 389, 390, 391, 393, 394, 395, 396, 397, 398, 399, 400, 401, 402, 403), (403, 480, 404, 387), (480, 479, 405, 404), (479, 478, 406, 405), (515, 477, 407, 500), (477, 476, 408, 407), (402, 475, 480, 403), (475, 474, 479, 480), (474, 473, 478, 479), (514, 472, 477, 515), (472, 471, 476, 477), (401, 470, 475, 402), (470, 469, 474, 475), (469, 468, 473, 474), (513, 467, 472, 514), (467, 499, 494, 471, 472), (400, 466, 470, 401), (466, 465, 469, 470), (465, 464, 468, 469), (512, 463, 467, 513), (463, 498, 499, 467), (399, 462, 466, 400), (462, 461, 465, 466), (461, 460, 464, 465), (511, 459, 463, 512), (459, 497, 498, 463), (398, 458, 462, 399), (458, 457, 461, 462), (457, 456, 460, 461), (510, 455, 459, 511), (455, 454, 491, 497, 459), (397, 453, 458, 398), (453, 452, 457, 458), (452, 451, 456, 457), (509, 450, 455, 510), (450, 449, 454, 455), (396, 448, 453, 397), (448, 447, 452, 453), (447, 446, 451, 452), (508, 445, 450, 509), (445, 444, 449, 450), (395, 443, 448, 396), (443, 442, 447, 448), (442, 441, 446, 447), (507, 440, 445, 508), (440, 439, 444, 445), (394, 438, 443, 395), (438, 437, 442, 443), (437, 436, 441, 442), (506, 435, 440, 507), (435, 434, 439, 440), (393, 433, 438, 394), (433, 432, 437, 438), (432, 431, 436, 437), (505, 430, 435, 506), (430, 429, 434, 435), (391, 428, 433, 393), (428, 427, 432, 433), (427, 426, 431, 432), (504, 425, 430, 505), (425, 424, 429, 430), (390, 423, 428, 391), (423, 422, 427, 428), (422, 421, 426, 427), (503, 420, 425, 504), (420, 419, 424, 425), (389, 418, 423, 390), (418, 417, 422, 423), (417, 416, 421, 422), (502, 415, 420, 503), (415, 414, 419, 420), (388, 413, 418, 389), (413, 412, 417, 418), (412, 411, 416, 417), (501, 410, 415, 502), (410, 409, 414, 415), (387, 404, 413, 388), (404, 405, 412, 413), (405, 406, 411, 412), (500, 407, 410, 501), (407, 408, 409, 410), (481, 484, 493, 494, 499, 498, 497, 491, 490, 492, 496, 495, 483, 482, 486, 489, 488, 485, 487), (489, 486, 392), (494, 493, 471), (406, 500, 501, 411), (411, 501, 502, 416), (416, 502, 503, 421), (421, 503, 504, 426), (426, 504, 505, 431), (431, 505, 506, 436), (436, 506, 507, 441), (441, 507, 508, 446), (446, 508, 509, 451), (451, 509, 510, 456), (456, 510, 511, 460), (460, 511, 512, 464), (464, 512, 513, 468), (468, 513, 514, 473), (473, 514, 515, 478), (478, 515, 500, 406)])
me_cylinder.use_remesh_preserve_volume = False
me_cylinder.use_remesh_preserve_attributes = False
me_cylinder.use_mirror_vertex_groups = False
me_cylinder.update()
me_cube_002 = bpy.data.meshes.new('Cube.002')
me_cube_002.from_pydata([(-1.0, -1.0, -1.0), (-1.0, -1.0, -0.6582), (-1.0, 1.0, -1.0), (-1.0, 1.0, -0.6582), (1.0, -1.0, -1.0), (1.0, -1.0, -0.6582), (1.0, 1.0, -1.0), (1.0, 1.0, -0.6582)], [], [(0, 1, 3, 2), (2, 3, 7, 6), (6, 7, 5, 4), (4, 5, 1, 0), (2, 6, 4, 0), (7, 3, 1, 5)])
me_cube_002.use_remesh_preserve_volume = False
me_cube_002.use_remesh_preserve_attributes = False
me_cube_002.use_mirror_vertex_groups = False
me_cube_002.update()
me_cube = bpy.data.meshes.new('Cube')
me_cube.from_pydata([(1.038, 1.0, -0.8255), (1.038, -1.0, -0.8255), (-1.061, -1.0, -0.7799), (-1.061, 1.0, -0.7799), (1.142, 1.0, 1.0), (1.142, -1.0, 1.0), (-1.158, -1.0, 1.0), (-1.158, 1.0, 1.0), (0.7273, 1.0, -1.0), (0.7273, -1.0, -1.0), (0.7273, 1.0, 1.0), (0.7273, -1.0, 1.0), (-0.7045, 1.0, -1.0), (-0.7045, -1.0, -1.0), (-0.7045, 1.0, 1.0), (-0.7045, -1.0, 1.0), (0.9167, 1.0, -0.941), (0.9167, -1.0, -0.941), (0.9167, 1.0, 1.0), (0.9167, -1.0, 1.0), (-0.89, 1.0, -0.9163), (-0.89, -1.0, -0.9163), (-0.89, 1.0, 1.0), (-0.89, -1.0, 1.0), (-0.6245, -0.6391, 0.8141), (-0.6245, -0.6391, 2.095), (-0.6245, 0.6421, 0.8141), (-0.6245, 0.6421, 2.095), (0.6567, -0.6391, 0.8141), (0.6567, -0.6391, 2.095), (0.6567, 0.6421, 0.8141), (0.6567, 0.6421, 2.095)], [], [(20, 21, 2, 3), (22, 7, 6, 23), (0, 4, 5, 1), (21, 23, 6, 2), (2, 6, 7, 3), (22, 20, 3, 7), (18, 16, 8, 10), (17, 19, 11, 9), (18, 10, 11, 19), (16, 17, 9, 8), (10, 8, 12, 14), (9, 11, 15, 13), (10, 14, 15, 11), (8, 9, 13, 12), (0, 1, 17, 16), (4, 18, 19, 5), (1, 5, 19, 17), (4, 0, 16, 18), (14, 12, 20, 22), (13, 15, 23, 21), (14, 22, 23, 15), (12, 13, 21, 20), (24, 25, 27, 26), (26, 27, 31, 30), (30, 31, 29, 28), (28, 29, 25, 24), (26, 30, 28, 24), (31, 27, 25, 29)])
me_cube.materials.append(mat_material)
me_cube.use_remesh_preserve_volume = False
me_cube.use_remesh_preserve_attributes = False
me_cube.use_mirror_vertex_groups = False
me_cube.update()
me_cube_001 = bpy.data.meshes.new('Cube.001')
me_cube_001.from_pydata([(-1.0, -1.0, -1.0), (-1.0, -1.0, -0.8362), (-1.0, 1.0, -1.0), (-1.0, 1.0, -0.8362), (1.0, -1.0, -1.0), (1.0, -1.0, -0.8362), (1.0, 1.0, -1.0), (1.0, 1.0, -0.8362), (0.906, 0.906, -0.8362), (0.906, 0.9309, -0.8362), (0.906, 0.9309, -1.0), (-0.9203, 0.9309, -0.8362), (-0.9203, 0.9309, -1.0), (-0.9203, -0.8954, -0.8362), (-0.9203, -0.8954, -1.0), (0.906, -0.8954, -0.8362), (0.906, -0.8954, -1.0), (-1.0, -1.0, -0.6724), (-1.0, -1.0, -0.5085), (-1.0, 1.0, -0.6724), (-1.0, 1.0, -0.5085), (1.0, -1.0, -0.6724), (1.0, -1.0, -0.5085), (1.0, 1.0, -0.6724), (1.0, 1.0, -0.5085), (0.906, 0.906, -0.5085), (0.906, 0.9309, -0.5085), (0.906, 0.9309, -0.6724), (-0.9203, 0.9309, -0.5085), (-0.9203, 0.9309, -0.6724), (-0.9203, -0.8954, -0.5085), (-0.9203, -0.8954, -0.6724), (0.906, -0.8954, -0.5085), (0.906, -0.8954, -0.6724), (-1.0, -1.0, -0.3447), (-1.0, -1.0, -0.1809), (-1.0, 1.0, -0.3447), (-1.0, 1.0, -0.1809), (1.0, -1.0, -0.3447), (1.0, -1.0, -0.1809), (1.0, 1.0, -0.3447), (1.0, 1.0, -0.1809), (0.906, 0.906, -0.1809), (0.906, 0.9309, -0.1809), (0.906, 0.9309, -0.3447), (-0.9203, 0.9309, -0.1809), (-0.9203, 0.9309, -0.3447), (-0.9203, -0.8954, -0.1809), (-0.9203, -0.8954, -0.3447), (0.906, -0.8954, -0.1809), (0.906, -0.8954, -0.3447), (-1.0, -1.0, -0.01709), (-1.0, -1.0, 0.1467), (-1.0, 1.0, -0.01709), (-1.0, 1.0, 0.1467), (1.0, -1.0, -0.01709), (1.0, -1.0, 0.1467), (1.0, 1.0, -0.01709), (1.0, 1.0, 0.1467), (0.906, 0.906, 0.1467), (0.906, 0.9309, 0.1467), (0.906, 0.9309, -0.01709), (-0.9203, 0.9309, 0.1467), (-0.9203, 0.9309, -0.01709), (-0.9203, -0.8954, 0.1467), (-0.9203, -0.8954, -0.01709), (0.906, -0.8954, 0.1467), (0.906, -0.8954, -0.01709)], [], [(0, 1, 3, 2), (2, 3, 7, 6), (6, 7, 5, 4), (4, 5, 1, 0), (2, 6, 4, 16, 10, 12), (7, 8, 15, 13, 1, 5), (16, 15, 8, 9, 10), (12, 11, 13, 14), (14, 13, 15, 16), (1, 13, 11, 9, 8, 7, 3), (12, 14, 16, 4, 0, 2), (10, 9, 11, 12), (17, 18, 20, 19), (19, 20, 24, 23), (23, 24, 22, 21), (21, 22, 18, 17), (19, 23, 21, 33, 27, 29), (24, 25, 32, 30, 18, 22), (33, 32, 25, 26, 27), (29, 28, 30, 31), (31, 30, 32, 33), (18, 30, 28, 26, 25, 24, 20), (29, 31, 33, 21, 17, 19), (27, 26, 28, 29), (34, 35, 37, 36), (36, 37, 41, 40), (40, 41, 39, 38), (38, 39, 35, 34), (36, 40, 38, 50, 44, 46), (41, 42, 49, 47, 35, 39), (50, 49, 42, 43, 44), (46, 45, 47, 48), (48, 47, 49, 50), (35, 47, 45, 43, 42, 41, 37), (46, 48, 50, 38, 34, 36), (44, 43, 45, 46), (51, 52, 54, 53), (53, 54, 58, 57), (57, 58, 56, 55), (55, 56, 52, 51), (53, 57, 55, 67, 61, 63), (58, 59, 66, 64, 52, 56), (67, 66, 59, 60, 61), (63, 62, 64, 65), (65, 64, 66, 67), (52, 64, 62, 60, 59, 58, 54), (63, 65, 67, 55, 51, 53), (61, 60, 62, 63)])
me_cube_001.use_remesh_preserve_volume = False
me_cube_001.use_remesh_preserve_attributes = False
me_cube_001.use_mirror_vertex_groups = False
me_cube_001.update()
me_cylinder_001 = bpy.data.meshes.new('Cylinder.001')
me_cylinder_001.from_pydata([(-3.553e-09, 0.1747, -1.013), (0.06684, 0.1614, -1.013), (0.1235, 0.1235, -1.013), (0.1614, 0.06684, -1.013), (0.1747, -7.847e-09, -1.013), (0.1111, -4.945e-09, 0.7642), (0.1614, -0.06684, -1.013), (0.1235, -0.1235, -1.013), (0.06684, -0.1614, -1.013), (2.282e-08, -0.1747, -1.013), (-0.06684, -0.1614, -1.013), (-0.1235, -0.1235, -1.013), (-0.1614, -0.06684, -1.013), (-0.1747, 1.871e-09, -1.013), (-0.1614, 0.06684, -1.013), (-0.1235, 0.1235, -1.013), (-0.06684, 0.1614, -1.013), (-3.553e-09, 0.1747, -0.3959), (-3.319e-09, 0.1549, -0.3373), (1.126e-09, 0.1001, -0.3115), (-0.0007209, 0.1118, 0.2271), (-0.0007209, 0.1118, 0.5378), (0.04208, 0.1033, 0.5378), (0.04208, 0.1033, 0.2271), (0.03831, 0.0925, -0.3115), (0.05927, 0.1431, -0.3373), (0.06684, 0.1614, -0.3959), (0.07837, 0.07909, 0.5378), (0.07837, 0.07909, 0.2271), (0.0708, 0.0708, -0.3115), (0.1095, 0.1095, -0.3373), (0.1235, 0.1235, -0.3959), (0.1026, 0.0428, 0.5378), (0.1026, 0.0428, 0.2271), (0.0925, 0.03831, -0.3115), (0.1431, 0.05927, -0.3373), (0.1614, 0.06684, -0.3959), (0.1111, -4.945e-09, 0.5378), (0.1111, -4.945e-09, 0.2271), (0.1001, -4.346e-09, -0.3115), (0.1549, -6.631e-09, -0.3373), (0.1747, -7.847e-09, -0.3959), (0.1026, -0.0428, 0.5378), (0.1026, -0.0428, 0.2271), (0.0925, -0.03831, -0.3115), (0.1431, -0.05927, -0.3373), (0.1614, -0.06684, -0.3959), (0.07837, -0.07909, 0.5378), (0.07837, -0.07909, 0.2271), (0.0708, -0.0708, -0.3115), (0.1095, -0.1095, -0.3373), (0.1235, -0.1235, -0.3959), (0.04208, -0.1033, 0.5378), (0.04208, -0.1033, 0.2271), (0.03831, -0.0925, -0.3115), (0.05927, -0.1431, -0.3373), (0.06684, -0.1614, -0.3959), (-0.0007209, -0.1118, 0.5378), (-0.0007209, -0.1118, 0.2271), (1.624e-08, -0.1001, -0.3115), (2.007e-08, -0.1549, -0.3373), (2.282e-08, -0.1747, -0.3959), (-0.04352, -0.1033, 0.5378), (-0.04352, -0.1033, 0.2271), (-0.03831, -0.0925, -0.3115), (-0.05927, -0.1431, -0.3373), (-0.06684, -0.1614, -0.3959), (-0.07981, -0.07909, 0.5378), (-0.07981, -0.07909, 0.2271), (-0.0708, -0.0708, -0.3115), (-0.1095, -0.1095, -0.3373), (-0.1235, -0.1235, -0.3959), (-0.1041, -0.0428, 0.2271), (-0.0925, -0.03831, -0.3115), (-0.1431, -0.05927, -0.3373), (-0.1614, -0.06684, -0.3959), (-0.1126, 1.277e-09, 0.2271), (-0.1001, 1.225e-09, -0.3115), (-0.1549, 1.986e-09, -0.3373), (-0.1747, 1.871e-09, -0.3959), (-0.1041, 0.0428, 0.2271), (-0.0925, 0.03831, -0.3115), (-0.1431, 0.05927, -0.3373), (-0.1614, 0.06684, -0.3959), (-0.07981, 0.07909, 0.5378), (-0.07981, 0.07909, 0.2271), (-0.0708, 0.0708, -0.3115), (-0.1095, 0.1095, -0.3373), (-0.1235, 0.1235, -0.3959), (-0.04352, 0.1033, 0.5378), (-0.04352, 0.1033, 0.2271), (-0.03831, 0.0925, -0.3115), (-0.05927, 0.1431, -0.3373), (-0.06684, 0.1614, -0.3959), (-0.0007209, 0.1118, 0.6461), (0.1026, -0.0428, 0.7559), (0.07837, -0.07909, 0.7301), (-0.04352, 0.1033, 0.6006), (0.07837, 0.07909, 0.7301), (0.1105, -0.00333, 0.7642), (0.04208, 0.1033, 0.6916), (0.1026, 0.0428, 0.7559), (0.1105, 0.00333, 0.7642), (-0.07981, -0.07909, 0.5621), (-0.1027, -0.04488, 0.5378), (-0.04352, -0.1033, 0.6006), (-0.07981, 0.07909, 0.5621), (-0.1027, 0.04488, 0.5378), (0.04208, -0.1033, 0.6916), (-0.0007209, -0.1118, 0.6461), (-0.1041, -0.0428, 0.5363), (-0.1126, 1.277e-09, 0.5273), (-0.1041, 0.0428, 0.5363), (1.126e-09, 0.1001, 0.203), (0.03831, 0.0925, 0.203), (0.0708, 0.0708, 0.203), (0.0925, 0.03831, 0.203), (0.1001, -4.346e-09, 0.203), (0.0925, -0.03831, 0.203), (0.0708, -0.0708, 0.203), (0.03831, -0.0925, 0.203), (1.624e-08, -0.1001, 0.203), (-0.03831, -0.0925, 0.203), (-0.0708, -0.0708, 0.203), (-0.0925, -0.03831, 0.203), (-0.1001, 1.225e-09, 0.203), (-0.0925, 0.03831, 0.203), (-0.0708, 0.0708, 0.203), (-0.03831, 0.0925, 0.203)], [], [(21, 94, 100, 22), (22, 100, 98, 27), (27, 98, 101, 32), (32, 101, 102, 5, 37), (37, 5, 99, 95, 42), (42, 95, 96, 47), (47, 96, 108, 52), (52, 108, 109, 57), (57, 109, 105, 62), (62, 105, 103, 67), (67, 103, 104), (84, 106, 97, 89), (89, 97, 94, 21), (0, 1, 2, 3, 4, 6, 7, 8, 9, 10, 11, 12, 13, 14, 15, 16), (16, 93, 17, 0), (93, 92, 18, 17), (92, 91, 19, 18), (128, 90, 20, 113), (90, 89, 21, 20), (15, 88, 93, 16), (88, 87, 92, 93), (87, 86, 91, 92), (127, 85, 90, 128), (85, 84, 89, 90), (14, 83, 88, 15), (83, 82, 87, 88), (82, 81, 86, 87), (126, 80, 85, 127), (80, 112, 107, 84, 85), (13, 79, 83, 14), (79, 78, 82, 83), (78, 77, 81, 82), (125, 76, 80, 126), (76, 111, 112, 80), (12, 75, 79, 13), (75, 74, 78, 79), (74, 73, 77, 78), (124, 72, 76, 125), (72, 110, 111, 76), (11, 71, 75, 12), (71, 70, 74, 75), (70, 69, 73, 74), (123, 68, 72, 124), (68, 67, 104, 110, 72), (10, 66, 71, 11), (66, 65, 70, 71), (65, 64, 69, 70), (122, 63, 68, 123), (63, 62, 67, 68), (9, 61, 66, 10), (61, 60, 65, 66), (60, 59, 64, 65), (121, 58, 63, 122), (58, 57, 62, 63), (8, 56, 61, 9), (56, 55, 60, 61), (55, 54, 59, 60), (120, 53, 58, 121), (53, 52, 57, 58), (7, 51, 56, 8), (51, 50, 55, 56), (50, 49, 54, 55), (119, 48, 53, 120), (48, 47, 52, 53), (6, 46, 51, 7), (46, 45, 50, 51), (45, 44, 49, 50), (118, 43, 48, 119), (43, 42, 47, 48), (4, 41, 46, 6), (41, 40, 45, 46), (40, 39, 44, 45), (117, 38, 43, 118), (38, 37, 42, 43), (3, 36, 41, 4), (36, 35, 40, 41), (35, 34, 39, 40), (116, 33, 38, 117), (33, 32, 37, 38), (2, 31, 36, 3), (31, 30, 35, 36), (30, 29, 34, 35), (115, 28, 33, 116), (28, 27, 32, 33), (1, 26, 31, 2), (26, 25, 30, 31), (25, 24, 29, 30), (114, 23, 28, 115), (23, 22, 27, 28), (0, 17, 26, 1), (17, 18, 25, 26), (18, 19, 24, 25), (113, 20, 23, 114), (20, 21, 22, 23), (94, 97, 106, 107, 112, 111, 110, 104, 103, 105, 109, 108, 96, 95, 99, 102, 101, 98, 100), (102, 99, 5), (107, 106, 84), (19, 113, 114, 24), (24, 114, 115, 29), (29, 115, 116, 34), (34, 116, 117, 39), (39, 117, 118, 44), (44, 118, 119, 49), (49, 119, 120, 54), (54, 120, 121, 59), (59, 121, 122, 64), (64, 122, 123, 69), (69, 123, 124, 73), (73, 124, 125, 77), (77, 125, 126, 81), (81, 126, 127, 86), (86, 127, 128, 91), (91, 128, 113, 19)])
me_cylinder_001.use_remesh_preserve_volume = False
me_cylinder_001.use_remesh_preserve_attributes = False
me_cylinder_001.use_mirror_vertex_groups = False
me_cylinder_001.update()
me_cylinder_002 = bpy.data.meshes.new('Cylinder.002')
me_cylinder_002.from_pydata([(-3.553e-09, 0.1747, -1.013), (0.06684, 0.1614, -1.013), (0.1235, 0.1235, -1.013), (0.1614, 0.06684, -1.013), (0.1747, -7.847e-09, -1.013), (0.1111, -4.945e-09, 0.7642), (0.1614, -0.06684, -1.013), (0.1235, -0.1235, -1.013), (0.06684, -0.1614, -1.013), (2.282e-08, -0.1747, -1.013), (-0.06684, -0.1614, -1.013), (-0.1235, -0.1235, -1.013), (-0.1614, -0.06684, -1.013), (-0.1747, 1.871e-09, -1.013), (-0.1614, 0.06684, -1.013), (-0.1235, 0.1235, -1.013), (-0.06684, 0.1614, -1.013), (-3.553e-09, 0.1747, -0.3959), (-3.319e-09, 0.1549, -0.3373), (1.126e-09, 0.1001, -0.3115), (-0.0007209, 0.1118, 0.2271), (-0.0007209, 0.1118, 0.5378), (0.04208, 0.1033, 0.5378), (0.04208, 0.1033, 0.2271), (0.03831, 0.0925, -0.3115), (0.05927, 0.1431, -0.3373), (0.06684, 0.1614, -0.3959), (0.07837, 0.07909, 0.5378), (0.07837, 0.07909, 0.2271), (0.0708, 0.0708, -0.3115), (0.1095, 0.1095, -0.3373), (0.1235, 0.1235, -0.3959), (0.1026, 0.0428, 0.5378), (0.1026, 0.0428, 0.2271), (0.0925, 0.03831, -0.3115), (0.1431, 0.05927, -0.3373), (0.1614, 0.06684, -0.3959), (0.1111, -4.945e-09, 0.5378), (0.1111, -4.945e-09, 0.2271), (0.1001, -4.346e-09, -0.3115), (0.1549, -6.631e-09, -0.3373), (0.1747, -7.847e-09, -0.3959), (0.1026, -0.0428, 0.5378), (0.1026, -0.0428, 0.2271), (0.0925, -0.03831, -0.3115), (0.1431, -0.05927, -0.3373), (0.1614, -0.06684, -0.3959), (0.07837, -0.07909, 0.5378), (0.07837, -0.07909, 0.2271), (0.0708, -0.0708, -0.3115), (0.1095, -0.1095, -0.3373), (0.1235, -0.1235, -0.3959), (0.04208, -0.1033, 0.5378), (0.04208, -0.1033, 0.2271), (0.03831, -0.0925, -0.3115), (0.05927, -0.1431, -0.3373), (0.06684, -0.1614, -0.3959), (-0.0007209, -0.1118, 0.5378), (-0.0007209, -0.1118, 0.2271), (1.624e-08, -0.1001, -0.3115), (2.007e-08, -0.1549, -0.3373), (2.282e-08, -0.1747, -0.3959), (-0.04352, -0.1033, 0.5378), (-0.04352, -0.1033, 0.2271), (-0.03831, -0.0925, -0.3115), (-0.05927, -0.1431, -0.3373), (-0.06684, -0.1614, -0.3959), (-0.07981, -0.07909, 0.5378), (-0.07981, -0.07909, 0.2271), (-0.0708, -0.0708, -0.3115), (-0.1095, -0.1095, -0.3373), (-0.1235, -0.1235, -0.3959), (-0.1041, -0.0428, 0.2271), (-0.0925, -0.03831, -0.3115), (-0.1431, -0.05927, -0.3373), (-0.1614, -0.06684, -0.3959), (-0.1126, 1.277e-09, 0.2271), (-0.1001, 1.225e-09, -0.3115), (-0.1549, 1.986e-09, -0.3373), (-0.1747, 1.871e-09, -0.3959), (-0.1041, 0.0428, 0.2271), (-0.0925, 0.03831, -0.3115), (-0.1431, 0.05927, -0.3373), (-0.1614, 0.06684, -0.3959), (-0.07981, 0.07909, 0.5378), (-0.07981, 0.07909, 0.2271), (-0.0708, 0.0708, -0.3115), (-0.1095, 0.1095, -0.3373), (-0.1235, 0.1235, -0.3959), (-0.04352, 0.1033, 0.5378), (-0.04352, 0.1033, 0.2271), (-0.03831, 0.0925, -0.3115), (-0.05927, 0.1431, -0.3373), (-0.06684, 0.1614, -0.3959), (-0.0007209, 0.1118, 0.6461), (0.1026, -0.0428, 0.7559), (0.07837, -0.07909, 0.7301), (-0.04352, 0.1033, 0.6006), (0.07837, 0.07909, 0.7301), (0.1105, -0.00333, 0.7642), (0.04208, 0.1033, 0.6916), (0.1026, 0.0428, 0.7559), (0.1105, 0.00333, 0.7642), (-0.07981, -0.07909, 0.5621), (-0.1027, -0.04488, 0.5378), (-0.04352, -0.1033, 0.6006), (-0.07981, 0.07909, 0.5621), (-0.1027, 0.04488, 0.5378), (0.04208, -0.1033, 0.6916), (-0.0007209, -0.1118, 0.6461), (-0.1041, -0.0428, 0.5363), (-0.1126, 1.277e-09, 0.5273), (-0.1041, 0.0428, 0.5363), (1.126e-09, 0.1001, 0.203), (0.03831, 0.0925, 0.203), (0.0708, 0.0708, 0.203), (0.0925, 0.03831, 0.203), (0.1001, -4.346e-09, 0.203), (0.0925, -0.03831, 0.203), (0.0708, -0.0708, 0.203), (0.03831, -0.0925, 0.203), (1.624e-08, -0.1001, 0.203), (-0.03831, -0.0925, 0.203), (-0.0708, -0.0708, 0.203), (-0.0925, -0.03831, 0.203), (-0.1001, 1.225e-09, 0.203), (-0.0925, 0.03831, 0.203), (-0.0708, 0.0708, 0.203), (-0.03831, 0.0925, 0.203), (-2.438e-08, 0.5589, -1.013), (0.06684, 0.5456, -1.013), (0.1235, 0.5078, -1.013), (0.1614, 0.4511, -1.013), (0.1747, 0.3843, -1.013), (0.1111, 0.3843, 0.7642), (0.1614, 0.3174, -1.013), (0.1235, 0.2608, -1.013), (0.06684, 0.2229, -1.013), (1.999e-09, 0.2096, -1.013), (-0.06684, 0.2229, -1.013), (-0.1235, 0.2608, -1.013), (-0.1614, 0.3174, -1.013), (-0.1747, 0.3843, -1.013), (-0.1614, 0.4511, -1.013), (-0.1235, 0.5078, -1.013), (-0.06684, 0.5456, -1.013), (-2.438e-08, 0.5589, -0.3959), (-2.414e-08, 0.5392, -0.3373), (-1.97e-08, 0.4844, -0.3115), (-0.0007209, 0.4961, 0.2271), (-0.0007209, 0.4961, 0.5378), (0.04208, 0.4876, 0.5378), (0.04208, 0.4876, 0.2271), (0.03831, 0.4768, -0.3115), (0.05927, 0.5274, -0.3373), (0.06684, 0.5456, -0.3959), (0.07837, 0.4634, 0.5378), (0.07837, 0.4634, 0.2271), (0.0708, 0.4551, -0.3115), (0.1095, 0.4938, -0.3373), (0.1235, 0.5078, -0.3959), (0.1026, 0.4271, 0.5378), (0.1026, 0.4271, 0.2271), (0.0925, 0.4226, -0.3115), (0.1431, 0.4435, -0.3373), (0.1614, 0.4511, -0.3959), (0.1111, 0.3843, 0.5378), (0.1111, 0.3843, 0.2271), (0.1001, 0.3843, -0.3115), (0.1549, 0.3843, -0.3373), (0.1747, 0.3843, -0.3959), (0.1026, 0.3415, 0.5378), (0.1026, 0.3415, 0.2271), (0.0925, 0.346, -0.3115), (0.1431, 0.325, -0.3373), (0.1614, 0.3174, -0.3959), (0.07837, 0.3052, 0.5378), (0.07837, 0.3052, 0.2271), (0.0708, 0.3135, -0.3115), (0.1095, 0.2748, -0.3373), (0.1235, 0.2608, -0.3959), (0.04208, 0.2809, 0.5378), (0.04208, 0.2809, 0.2271), (0.03831, 0.2918, -0.3115), (0.05927, 0.2412, -0.3373), (0.06684, 0.2229, -0.3959), (-0.0007209, 0.2724, 0.5378), (-0.0007209, 0.2724, 0.2271), (-4.578e-09, 0.2842, -0.3115), (-7.542e-10, 0.2294, -0.3373), (1.999e-09, 0.2096, -0.3959), (-0.04352, 0.2809, 0.5378), (-0.04352, 0.2809, 0.2271), (-0.03831, 0.2918, -0.3115), (-0.05927, 0.2412, -0.3373), (-0.06684, 0.2229, -0.3959), (-0.07981, 0.3052, 0.5378), (-0.07981, 0.3052, 0.2271), (-0.0708, 0.3135, -0.3115), (-0.1095, 0.2748, -0.3373), (-0.1235, 0.2608, -0.3959), (-0.1041, 0.3415, 0.2271), (-0.0925, 0.346, -0.3115), (-0.1431, 0.325, -0.3373), (-0.1614, 0.3174, -0.3959), (-0.1126, 0.3843, 0.2271), (-0.1001, 0.3843, -0.3115), (-0.1549, 0.3843, -0.3373), (-0.1747, 0.3843, -0.3959), (-0.1041, 0.4271, 0.2271), (-0.0925, 0.4226, -0.3115), (-0.1431, 0.4435, -0.3373), (-0.1614, 0.4511, -0.3959), (-0.07981, 0.4634, 0.5378), (-0.07981, 0.4634, 0.2271), (-0.0708, 0.4551, -0.3115), (-0.1095, 0.4938, -0.3373), (-0.1235, 0.5078, -0.3959), (-0.04352, 0.4876, 0.5378), (-0.04352, 0.4876, 0.2271), (-0.03831, 0.4768, -0.3115), (-0.05927, 0.5274, -0.3373), (-0.06684, 0.5456, -0.3959), (-0.0007209, 0.4961, 0.6461), (0.1026, 0.3415, 0.7559), (0.07837, 0.3052, 0.7301), (-0.04352, 0.4876, 0.6006), (0.07837, 0.4634, 0.7301), (0.1105, 0.3809, 0.7642), (0.04208, 0.4876, 0.6916), (0.1026, 0.4271, 0.7559), (0.1105, 0.3876, 0.7642), (-0.07981, 0.3052, 0.5621), (-0.1027, 0.3394, 0.5378), (-0.04352, 0.2809, 0.6006), (-0.07981, 0.4634, 0.5621), (-0.1027, 0.4292, 0.5378), (0.04208, 0.2809, 0.6916), (-0.0007209, 0.2724, 0.6461), (-0.1041, 0.3415, 0.5363), (-0.1126, 0.3843, 0.5273), (-0.1041, 0.4271, 0.5363), (-1.97e-08, 0.4844, 0.203), (0.03831, 0.4768, 0.203), (0.0708, 0.4551, 0.203), (0.0925, 0.4226, 0.203), (0.1001, 0.3843, 0.203), (0.0925, 0.346, 0.203), (0.0708, 0.3135, 0.203), (0.03831, 0.2918, 0.203), (-4.578e-09, 0.2842, 0.203), (-0.03831, 0.2918, 0.203), (-0.0708, 0.3135, 0.203), (-0.0925, 0.346, 0.203), (-0.1001, 0.3843, 0.203), (-0.0925, 0.4226, 0.203), (-0.0708, 0.4551, 0.203), (-0.03831, 0.4768, 0.203), (-4.52e-08, 0.9432, -1.013), (0.06684, 0.9299, -1.013), (0.1235, 0.8921, -1.013), (0.1614, 0.8354, -1.013), (0.1747, 0.7685, -1.013), (0.1111, 0.7685, 0.7642), (0.1614, 0.7017, -1.013), (0.1235, 0.645, -1.013), (0.06684, 0.6072, -1.013), (-1.882e-08, 0.5939, -1.013), (-0.06684, 0.6072, -1.013), (-0.1235, 0.645, -1.013), (-0.1614, 0.7017, -1.013), (-0.1747, 0.7685, -1.013), (-0.1614, 0.8354, -1.013), (-0.1235, 0.8921, -1.013), (-0.06684, 0.9299, -1.013), (-4.52e-08, 0.9432, -0.3959), (-4.496e-08, 0.9234, -0.3373), (-4.052e-08, 0.8687, -0.3115), (-0.000721, 0.8804, 0.2271), (-0.000721, 0.8804, 0.5378), (0.04208, 0.8719, 0.5378), (0.04208, 0.8719, 0.2271), (0.03831, 0.861, -0.3115), (0.05927, 0.9116, -0.3373), (0.06684, 0.9299, -0.3959), (0.07837, 0.8476, 0.5378), (0.07837, 0.8476, 0.2271), (0.0708, 0.8393, -0.3115), (0.1095, 0.8781, -0.3373), (0.1235, 0.8921, -0.3959), (0.1026, 0.8114, 0.5378), (0.1026, 0.8114, 0.2271), (0.0925, 0.8069, -0.3115), (0.1431, 0.8278, -0.3373), (0.1614, 0.8354, -0.3959), (0.1111, 0.7685, 0.5378), (0.1111, 0.7685, 0.2271), (0.1001, 0.7685, -0.3115), (0.1549, 0.7685, -0.3373), (0.1747, 0.7685, -0.3959), (0.1026, 0.7257, 0.5378), (0.1026, 0.7257, 0.2271), (0.0925, 0.7302, -0.3115), (0.1431, 0.7093, -0.3373), (0.1614, 0.7017, -0.3959), (0.07837, 0.6895, 0.5378), (0.07837, 0.6895, 0.2271), (0.0708, 0.6978, -0.3115), (0.1095, 0.659, -0.3373), (0.1235, 0.645, -0.3959), (0.04208, 0.6652, 0.5378), (0.04208, 0.6652, 0.2271), (0.03831, 0.6761, -0.3115), (0.05927, 0.6255, -0.3373), (0.06684, 0.6072, -0.3959), (-0.0007209, 0.6567, 0.5378), (-0.0007209, 0.6567, 0.2271), (-2.54e-08, 0.6684, -0.3115), (-2.158e-08, 0.6137, -0.3373), (-1.882e-08, 0.5939, -0.3959), (-0.04352, 0.6652, 0.5378), (-0.04352, 0.6652, 0.2271), (-0.03831, 0.6761, -0.3115), (-0.05927, 0.6255, -0.3373), (-0.06684, 0.6072, -0.3959), (-0.07981, 0.6895, 0.5378), (-0.07981, 0.6895, 0.2271), (-0.0708, 0.6978, -0.3115), (-0.1095, 0.659, -0.3373), (-0.1235, 0.645, -0.3959), (-0.1041, 0.7257, 0.2271), (-0.0925, 0.7302, -0.3115), (-0.1431, 0.7093, -0.3373), (-0.1614, 0.7017, -0.3959), (-0.1126, 0.7685, 0.2271), (-0.1001, 0.7685, -0.3115), (-0.1549, 0.7685, -0.3373), (-0.1747, 0.7685, -0.3959), (-0.1041, 0.8114, 0.2271), (-0.0925, 0.8069, -0.3115), (-0.1431, 0.8278, -0.3373), (-0.1614, 0.8354, -0.3959), (-0.07981, 0.8476, 0.5378), (-0.07981, 0.8476, 0.2271), (-0.0708, 0.8393, -0.3115), (-0.1095, 0.8781, -0.3373), (-0.1235, 0.8921, -0.3959), (-0.04352, 0.8719, 0.5378), (-0.04352, 0.8719, 0.2271), (-0.03831, 0.861, -0.3115), (-0.05927, 0.9116, -0.3373), (-0.06684, 0.9299, -0.3959), (-0.000721, 0.8804, 0.6461), (0.1026, 0.7257, 0.7559), (0.07837, 0.6895, 0.7301), (-0.04352, 0.8719, 0.6006), (0.07837, 0.8476, 0.7301), (0.1105, 0.7652, 0.7642), (0.04208, 0.8719, 0.6916), (0.1026, 0.8114, 0.7559), (0.1105, 0.7719, 0.7642), (-0.07981, 0.6895, 0.5621), (-0.1027, 0.7237, 0.5378), (-0.04352, 0.6652, 0.6006), (-0.07981, 0.8476, 0.5621), (-0.1027, 0.8134, 0.5378), (0.04208, 0.6652, 0.6916), (-0.0007209, 0.6567, 0.6461), (-0.1041, 0.7257, 0.5363), (-0.1126, 0.7685, 0.5273), (-0.1041, 0.8114, 0.5363), (-4.052e-08, 0.8687, 0.203), (0.03831, 0.861, 0.203), (0.0708, 0.8393, 0.203), (0.0925, 0.8069, 0.203), (0.1001, 0.7685, 0.203), (0.0925, 0.7302, 0.203), (0.0708, 0.6978, 0.203), (0.03831, 0.6761, 0.203), (-2.54e-08, 0.6684, 0.203), (-0.03831, 0.6761, 0.203), (-0.0708, 0.6978, 0.203), (-0.0925, 0.7302, 0.203), (-0.1001, 0.7685, 0.203), (-0.0925, 0.8069, 0.203), (-0.0708, 0.8393, 0.203), (-0.03831, 0.861, 0.203), (-6.602e-08, 1.327, -1.013), (0.06684, 1.314, -1.013), (0.1235, 1.276, -1.013), (0.1614, 1.22, -1.013), (0.1747, 1.153, -1.013), (0.1111, 1.153, 0.7642), (0.1614, 1.086, -1.013), (0.1235, 1.029, -1.013), (0.06684, 0.9915, -1.013), (-3.965e-08, 0.9782, -1.013), (-0.06684, 0.9915, -1.013), (-0.1235, 1.029, -1.013), (-0.1614, 1.086, -1.013), (-0.1747, 1.153, -1.013), (-0.1614, 1.22, -1.013), (-0.1235, 1.276, -1.013), (-0.06684, 1.314, -1.013), (-6.602e-08, 1.327, -0.3959), (-6.579e-08, 1.308, -0.3373), (-6.134e-08, 1.253, -0.3115), (-0.000721, 1.265, 0.2271), (-0.000721, 1.265, 0.5378), (0.04208, 1.256, 0.5378), (0.04208, 1.256, 0.2271), (0.03831, 1.245, -0.3115), (0.05927, 1.296, -0.3373), (0.06684, 1.314, -0.3959), (0.07837, 1.232, 0.5378), (0.07837, 1.232, 0.2271), (0.0708, 1.224, -0.3115), (0.1095, 1.262, -0.3373), (0.1235, 1.276, -0.3959), (0.1026, 1.196, 0.5378), (0.1026, 1.196, 0.2271), (0.0925, 1.191, -0.3115), (0.1431, 1.212, -0.3373), (0.1614, 1.22, -0.3959), (0.1111, 1.153, 0.5378), (0.1111, 1.153, 0.2271), (0.1001, 1.153, -0.3115), (0.1549, 1.153, -0.3373), (0.1747, 1.153, -0.3959), (0.1026, 1.11, 0.5378), (0.1026, 1.11, 0.2271), (0.0925, 1.115, -0.3115), (0.1431, 1.094, -0.3373), (0.1614, 1.086, -0.3959), (0.07837, 1.074, 0.5378), (0.07837, 1.074, 0.2271), (0.0708, 1.082, -0.3115), (0.1095, 1.043, -0.3373), (0.1235, 1.029, -0.3959), (0.04208, 1.049, 0.5378), (0.04208, 1.049, 0.2271), (0.03831, 1.06, -0.3115), (0.05927, 1.01, -0.3373), (0.06684, 0.9915, -0.3959), (-0.000721, 1.041, 0.5378), (-0.000721, 1.041, 0.2271), (-4.622e-08, 1.053, -0.3115), (-4.24e-08, 0.9979, -0.3373), (-3.965e-08, 0.9782, -0.3959), (-0.04352, 1.049, 0.5378), (-0.04352, 1.049, 0.2271), (-0.03831, 1.06, -0.3115), (-0.05927, 1.01, -0.3373), (-0.06684, 0.9915, -0.3959), (-0.07981, 1.074, 0.5378), (-0.07981, 1.074, 0.2271), (-0.0708, 1.082, -0.3115), (-0.1095, 1.043, -0.3373), (-0.1235, 1.029, -0.3959), (-0.1041, 1.11, 0.2271), (-0.0925, 1.115, -0.3115), (-0.1431, 1.094, -0.3373), (-0.1614, 1.086, -0.3959), (-0.1126, 1.153, 0.2271), (-0.1001, 1.153, -0.3115), (-0.1549, 1.153, -0.3373), (-0.1747, 1.153, -0.3959), (-0.1041, 1.196, 0.2271), (-0.0925, 1.191, -0.3115), (-0.1431, 1.212, -0.3373), (-0.1614, 1.22, -0.3959), (-0.07981, 1.232, 0.5378), (-0.07981, 1.232, 0.2271), (-0.0708, 1.224, -0.3115), (-0.1095, 1.262, -0.3373), (-0.1235, 1.276, -0.3959), (-0.04352, 1.256, 0.5378), (-0.04352, 1.256, 0.2271), (-0.03831, 1.245, -0.3115), (-0.05927, 1.296, -0.3373), (-0.06684, 1.314, -0.3959), (-0.000721, 1.265, 0.6461), (0.1026, 1.11, 0.7559), (0.07837, 1.074, 0.7301), (-0.04352, 1.256, 0.6006), (0.07837, 1.232, 0.7301), (0.1105, 1.149, 0.7642), (0.04208, 1.256, 0.6916), (0.1026, 1.196, 0.7559), (0.1105, 1.156, 0.7642), (-0.07981, 1.074, 0.5621), (-0.1027, 1.108, 0.5378), (-0.04352, 1.049, 0.6006), (-0.07981, 1.232, 0.5621), (-0.1027, 1.198, 0.5378), (0.04208, 1.049, 0.6916), (-0.000721, 1.041, 0.6461), (-0.1041, 1.11, 0.5363), (-0.1126, 1.153, 0.5273), (-0.1041, 1.196, 0.5363), (-6.134e-08, 1.253, 0.203), (0.03831, 1.245, 0.203), (0.0708, 1.224, 0.203), (0.0925, 1.191, 0.203), (0.1001, 1.153, 0.203), (0.0925, 1.115, 0.203), (0.0708, 1.082, 0.203), (0.03831, 1.06, 0.203), (-4.622e-08, 1.053, 0.203), (-0.03831, 1.06, 0.203), (-0.0708, 1.082, 0.203), (-0.0925, 1.115, 0.203), (-0.1001, 1.153, 0.203), (-0.0925, 1.191, 0.203), (-0.0708, 1.224, 0.203), (-0.03831, 1.245, 0.203)], [], [(21, 94, 100, 22), (22, 100, 98, 27), (27, 98, 101, 32), (32, 101, 102, 5, 37), (37, 5, 99, 95, 42), (42, 95, 96, 47), (47, 96, 108, 52), (52, 108, 109, 57), (57, 109, 105, 62), (62, 105, 103, 67), (67, 103, 104), (84, 106, 97, 89), (89, 97, 94, 21), (0, 1, 2, 3, 4, 6, 7, 8, 9, 10, 11, 12, 13, 14, 15, 16), (16, 93, 17, 0), (93, 92, 18, 17), (92, 91, 19, 18), (128, 90, 20, 113), (90, 89, 21, 20), (15, 88, 93, 16), (88, 87, 92, 93), (87, 86, 91, 92), (127, 85, 90, 128), (85, 84, 89, 90), (14, 83, 88, 15), (83, 82, 87, 88), (82, 81, 86, 87), (126, 80, 85, 127), (80, 112, 107, 84, 85), (13, 79, 83, 14), (79, 78, 82, 83), (78, 77, 81, 82), (125, 76, 80, 126), (76, 111, 112, 80), (12, 75, 79, 13), (75, 74, 78, 79), (74, 73, 77, 78), (124, 72, 76, 125), (72, 110, 111, 76), (11, 71, 75, 12), (71, 70, 74, 75), (70, 69, 73, 74), (123, 68, 72, 124), (68, 67, 104, 110, 72), (10, 66, 71, 11), (66, 65, 70, 71), (65, 64, 69, 70), (122, 63, 68, 123), (63, 62, 67, 68), (9, 61, 66, 10), (61, 60, 65, 66), (60, 59, 64, 65), (121, 58, 63, 122), (58, 57, 62, 63), (8, 56, 61, 9), (56, 55, 60, 61), (55, 54, 59, 60), (120, 53, 58, 121), (53, 52, 57, 58), (7, 51, 56, 8), (51, 50, 55, 56), (50, 49, 54, 55), (119, 48, 53, 120), (48, 47, 52, 53), (6, 46, 51, 7), (46, 45, 50, 51), (45, 44, 49, 50), (118, 43, 48, 119), (43, 42, 47, 48), (4, 41, 46, 6), (41, 40, 45, 46), (40, 39, 44, 45), (117, 38, 43, 118), (38, 37, 42, 43), (3, 36, 41, 4), (36, 35, 40, 41), (35, 34, 39, 40), (116, 33, 38, 117), (33, 32, 37, 38), (2, 31, 36, 3), (31, 30, 35, 36), (30, 29, 34, 35), (115, 28, 33, 116), (28, 27, 32, 33), (1, 26, 31, 2), (26, 25, 30, 31), (25, 24, 29, 30), (114, 23, 28, 115), (23, 22, 27, 28), (0, 17, 26, 1), (17, 18, 25, 26), (18, 19, 24, 25), (113, 20, 23, 114), (20, 21, 22, 23), (94, 97, 106, 107, 112, 111, 110, 104, 103, 105, 109, 108, 96, 95, 99, 102, 101, 98, 100), (102, 99, 5), (107, 106, 84), (19, 113, 114, 24), (24, 114, 115, 29), (29, 115, 116, 34), (34, 116, 117, 39), (39, 117, 118, 44), (44, 118, 119, 49), (49, 119, 120, 54), (54, 120, 121, 59), (59, 121, 122, 64), (64, 122, 123, 69), (69, 123, 124, 73), (73, 124, 125, 77), (77, 125, 126, 81), (81, 126, 127, 86), (86, 127, 128, 91), (91, 128, 113, 19), (150, 223, 229, 151), (151, 229, 227, 156), (156, 227, 230, 161), (161, 230, 231, 134, 166), (166, 134, 228, 224, 171), (171, 224, 225, 176), (176, 225, 237, 181), (181, 237, 238, 186), (186, 238, 234, 191), (191, 234, 232, 196), (196, 232, 233), (213, 235, 226, 218), (218, 226, 223, 150), (129, 130, 131, 132, 133, 135, 136, 137, 138, 139, 140, 141, 142, 143, 144, 145), (145, 222, 146, 129), (222, 221, 147, 146), (221, 220, 148, 147), (257, 219, 149, 242), (219, 218, 150, 149), (144, 217, 222, 145), (217, 216, 221, 222), (216, 215, 220, 221), (256, 214, 219, 257), (214, 213, 218, 219), (143, 212, 217, 144), (212, 211, 216, 217), (211, 210, 215, 216), (255, 209, 214, 256), (209, 241, 236, 213, 214), (142, 208, 212, 143), (208, 207, 211, 212), (207, 206, 210, 211), (254, 205, 209, 255), (205, 240, 241, 209), (141, 204, 208, 142), (204, 203, 207, 208), (203, 202, 206, 207), (253, 201, 205, 254), (201, 239, 240, 205), (140, 200, 204, 141), (200, 199, 203, 204), (199, 198, 202, 203), (252, 197, 201, 253), (197, 196, 233, 239, 201), (139, 195, 200, 140), (195, 194, 199, 200), (194, 193, 198, 199), (251, 192, 197, 252), (192, 191, 196, 197), (138, 190, 195, 139), (190, 189, 194, 195), (189, 188, 193, 194), (250, 187, 192, 251), (187, 186, 191, 192), (137, 185, 190, 138), (185, 184, 189, 190), (184, 183, 188, 189), (249, 182, 187, 250), (182, 181, 186, 187), (136, 180, 185, 137), (180, 179, 184, 185), (179, 178, 183, 184), (248, 177, 182, 249), (177, 176, 181, 182), (135, 175, 180, 136), (175, 174, 179, 180), (174, 173, 178, 179), (247, 172, 177, 248), (172, 171, 176, 177), (133, 170, 175, 135), (170, 169, 174, 175), (169, 168, 173, 174), (246, 167, 172, 247), (167, 166, 171, 172), (132, 165, 170, 133), (165, 164, 169, 170), (164, 163, 168, 169), (245, 162, 167, 246), (162, 161, 166, 167), (131, 160, 165, 132), (160, 159, 164, 165), (159, 158, 163, 164), (244, 157, 162, 245), (157, 156, 161, 162), (130, 155, 160, 131), (155, 154, 159, 160), (154, 153, 158, 159), (243, 152, 157, 244), (152, 151, 156, 157), (129, 146, 155, 130), (146, 147, 154, 155), (147, 148, 153, 154), (242, 149, 152, 243), (149, 150, 151, 152), (223, 226, 235, 236, 241, 240, 239, 233, 232, 234, 238, 237, 225, 224, 228, 231, 230, 227, 229), (231, 228, 134), (236, 235, 213), (148, 242, 243, 153), (153, 243, 244, 158), (158, 244, 245, 163), (163, 245, 246, 168), (168, 246, 247, 173), (173, 247, 248, 178), (178, 248, 249, 183), (183, 249, 250, 188), (188, 250, 251, 193), (193, 251, 252, 198), (198, 252, 253, 202), (202, 253, 254, 206), (206, 254, 255, 210), (210, 255, 256, 215), (215, 256, 257, 220), (220, 257, 242, 148), (279, 352, 358, 280), (280, 358, 356, 285), (285, 356, 359, 290), (290, 359, 360, 263, 295), (295, 263, 357, 353, 300), (300, 353, 354, 305), (305, 354, 366, 310), (310, 366, 367, 315), (315, 367, 363, 320), (320, 363, 361, 325), (325, 361, 362), (342, 364, 355, 347), (347, 355, 352, 279), (258, 259, 260, 261, 262, 264, 265, 266, 267, 268, 269, 270, 271, 272, 273, 274), (274, 351, 275, 258), (351, 350, 276, 275), (350, 349, 277, 276), (386, 348, 278, 371), (348, 347, 279, 278), (273, 346, 351, 274), (346, 345, 350, 351), (345, 344, 349, 350), (385, 343, 348, 386), (343, 342, 347, 348), (272, 341, 346, 273), (341, 340, 345, 346), (340, 339, 344, 345), (384, 338, 343, 385), (338, 370, 365, 342, 343), (271, 337, 341, 272), (337, 336, 340, 341), (336, 335, 339, 340), (383, 334, 338, 384), (334, 369, 370, 338), (270, 333, 337, 271), (333, 332, 336, 337), (332, 331, 335, 336), (382, 330, 334, 383), (330, 368, 369, 334), (269, 329, 333, 270), (329, 328, 332, 333), (328, 327, 331, 332), (381, 326, 330, 382), (326, 325, 362, 368, 330), (268, 324, 329, 269), (324, 323, 328, 329), (323, 322, 327, 328), (380, 321, 326, 381), (321, 320, 325, 326), (267, 319, 324, 268), (319, 318, 323, 324), (318, 317, 322, 323), (379, 316, 321, 380), (316, 315, 320, 321), (266, 314, 319, 267), (314, 313, 318, 319), (313, 312, 317, 318), (378, 311, 316, 379), (311, 310, 315, 316), (265, 309, 314, 266), (309, 308, 313, 314), (308, 307, 312, 313), (377, 306, 311, 378), (306, 305, 310, 311), (264, 304, 309, 265), (304, 303, 308, 309), (303, 302, 307, 308), (376, 301, 306, 377), (301, 300, 305, 306), (262, 299, 304, 264), (299, 298, 303, 304), (298, 297, 302, 303), (375, 296, 301, 376), (296, 295, 300, 301), (261, 294, 299, 262), (294, 293, 298, 299), (293, 292, 297, 298), (374, 291, 296, 375), (291, 290, 295, 296), (260, 289, 294, 261), (289, 288, 293, 294), (288, 287, 292, 293), (373, 286, 291, 374), (286, 285, 290, 291), (259, 284, 289, 260), (284, 283, 288, 289), (283, 282, 287, 288), (372, 281, 286, 373), (281, 280, 285, 286), (258, 275, 284, 259), (275, 276, 283, 284), (276, 277, 282, 283), (371, 278, 281, 372), (278, 279, 280, 281), (352, 355, 364, 365, 370, 369, 368, 362, 361, 363, 367, 366, 354, 353, 357, 360, 359, 356, 358), (360, 357, 263), (365, 364, 342), (277, 371, 372, 282), (282, 372, 373, 287), (287, 373, 374, 292), (292, 374, 375, 297), (297, 375, 376, 302), (302, 376, 377, 307), (307, 377, 378, 312), (312, 378, 379, 317), (317, 379, 380, 322), (322, 380, 381, 327), (327, 381, 382, 331), (331, 382, 383, 335), (335, 383, 384, 339), (339, 384, 385, 344), (344, 385, 386, 349), (349, 386, 371, 277), (408, 481, 487, 409), (409, 487, 485, 414), (414, 485, 488, 419), (419, 488, 489, 392, 424), (424, 392, 486, 482, 429), (429, 482, 483, 434), (434, 483, 495, 439), (439, 495, 496, 444), (444, 496, 492, 449), (449, 492, 490, 454), (454, 490, 491), (471, 493, 484, 476), (476, 484, 481, 408), (387, 388, 389, 390, 391, 393, 394, 395, 396, 397, 398, 399, 400, 401, 402, 403), (403, 480, 404, 387), (480, 479, 405, 404), (479, 478, 406, 405), (515, 477, 407, 500), (477, 476, 408, 407), (402, 475, 480, 403), (475, 474, 479, 480), (474, 473, 478, 479), (514, 472, 477, 515), (472, 471, 476, 477), (401, 470, 475, 402), (470, 469, 474, 475), (469, 468, 473, 474), (513, 467, 472, 514), (467, 499, 494, 471, 472), (400, 466, 470, 401), (466, 465, 469, 470), (465, 464, 468, 469), (512, 463, 467, 513), (463, 498, 499, 467), (399, 462, 466, 400), (462, 461, 465, 466), (461, 460, 464, 465), (511, 459, 463, 512), (459, 497, 498, 463), (398, 458, 462, 399), (458, 457, 461, 462), (457, 456, 460, 461), (510, 455, 459, 511), (455, 454, 491, 497, 459), (397, 453, 458, 398), (453, 452, 457, 458), (452, 451, 456, 457), (509, 450, 455, 510), (450, 449, 454, 455), (396, 448, 453, 397), (448, 447, 452, 453), (447, 446, 451, 452), (508, 445, 450, 509), (445, 444, 449, 450), (395, 443, 448, 396), (443, 442, 447, 448), (442, 441, 446, 447), (507, 440, 445, 508), (440, 439, 444, 445), (394, 438, 443, 395), (438, 437, 442, 443), (437, 436, 441, 442), (506, 435, 440, 507), (435, 434, 439, 440), (393, 433, 438, 394), (433, 432, 437, 438), (432, 431, 436, 437), (505, 430, 435, 506), (430, 429, 434, 435), (391, 428, 433, 393), (428, 427, 432, 433), (427, 426, 431, 432), (504, 425, 430, 505), (425, 424, 429, 430), (390, 423, 428, 391), (423, 422, 427, 428), (422, 421, 426, 427), (503, 420, 425, 504), (420, 419, 424, 425), (389, 418, 423, 390), (418, 417, 422, 423), (417, 416, 421, 422), (502, 415, 420, 503), (415, 414, 419, 420), (388, 413, 418, 389), (413, 412, 417, 418), (412, 411, 416, 417), (501, 410, 415, 502), (410, 409, 414, 415), (387, 404, 413, 388), (404, 405, 412, 413), (405, 406, 411, 412), (500, 407, 410, 501), (407, 408, 409, 410), (481, 484, 493, 494, 499, 498, 497, 491, 490, 492, 496, 495, 483, 482, 486, 489, 488, 485, 487), (489, 486, 392), (494, 493, 471), (406, 500, 501, 411), (411, 501, 502, 416), (416, 502, 503, 421), (421, 503, 504, 426), (426, 504, 505, 431), (431, 505, 506, 436), (436, 506, 507, 441), (441, 507, 508, 446), (446, 508, 509, 451), (451, 509, 510, 456), (456, 510, 511, 460), (460, 511, 512, 464), (464, 512, 513, 468), (468, 513, 514, 473), (473, 514, 515, 478), (478, 515, 500, 406)])
me_cylinder_002.use_remesh_preserve_volume = False
me_cylinder_002.use_remesh_preserve_attributes = False
me_cylinder_002.use_mirror_vertex_groups = False
me_cylinder_002.update()
me_cylinder_004 = bpy.data.meshes.new('Cylinder.004')
me_cylinder_004.from_pydata([(0.0, 0.12, -1.071), (2.497e-09, 0.9629, -1.175), (0.04592, 0.1109, -1.071), (0.03636, 0.9661, -1.182), (0.08485, 0.08485, -1.071), (0.06718, 0.9753, -1.2), (0.1109, 0.04592, -1.071), (0.08778, 0.989, -1.228), (0.12, -8.34e-09, -1.071), (0.09501, 1.005, -1.26), (0.1109, -0.04592, -1.071), (0.08778, 1.021, -1.293), (0.08485, -0.08485, -1.071), (0.06718, 1.035, -1.32), (0.04592, -0.1109, -1.071), (0.03636, 1.044, -1.339), (1.812e-08, -0.12, -1.071), (1.684e-08, 1.047, -1.345), (-0.04592, -0.1109, -1.071), (-0.03636, 1.044, -1.339), (-0.08485, -0.08485, -1.071), (-0.06718, 1.035, -1.32), (-0.1109, -0.04592, -1.071), (-0.08778, 1.021, -1.293), (-0.12, -1.663e-09, -1.071), (-0.09501, 1.005, -1.26), (-0.1109, 0.04592, -1.071), (-0.08778, 0.989, -1.228), (-0.08485, 0.08485, -1.071), (-0.06718, 0.9753, -1.2), (-0.04592, 0.1109, -1.071), (-0.03636, 0.9661, -1.182), (0.0, 0.12, -0.9303), (2.497e-09, 0.09501, -0.9037), (2.497e-09, 0.09265, -0.8828), (2.497e-09, 0.09779, -0.8655), (0.03636, 0.09476, -0.859), (0.03636, 0.08671, -0.8787), (0.03636, 0.08778, -0.9037), (0.04592, 0.1109, -0.9303), (0.06718, 0.08612, -0.8403), (0.06718, 0.06978, -0.8669), (0.06718, 0.06718, -0.9037), (0.08485, 0.08485, -0.9303), (0.08778, 0.07319, -0.8123), (0.08778, 0.04446, -0.8494), (0.08778, 0.03636, -0.9037), (0.1109, 0.04592, -0.9303), (0.09501, 0.05794, -0.7793), (0.09501, 0.01459, -0.8287), (0.09501, -3e-08, -0.9037), (0.12, -8.34e-09, -0.9303), (0.08778, 0.04269, -0.7463), (0.08778, -0.01529, -0.8079), (0.08778, -0.03636, -0.9037), (0.1109, -0.04592, -0.9303), (0.06718, 0.02976, -0.7183), (0.06718, -0.04061, -0.7904), (0.06718, -0.06718, -0.9037), (0.08485, -0.08485, -0.9303), (0.03636, 0.02112, -0.6996), (0.03636, -0.05753, -0.7786), (0.03636, -0.08778, -0.9037), (0.04592, -0.1109, -0.9303), (1.684e-08, 0.01809, -0.693), (1.684e-08, -0.06348, -0.7745), (1.684e-08, -0.09501, -0.9037), (1.812e-08, -0.12, -0.9303), (-0.03636, 0.02112, -0.6996), (-0.03636, -0.05753, -0.7786), (-0.03636, -0.08778, -0.9037), (-0.04592, -0.1109, -0.9303), (-0.06718, 0.02976, -0.7183), (-0.06718, -0.04061, -0.7904), (-0.06718, -0.06718, -0.9037), (-0.08485, -0.08485, -0.9303), (-0.08778, 0.04269, -0.7463), (-0.08778, -0.01529, -0.8079), (-0.08778, -0.03636, -0.9037), (-0.1109, -0.04592, -0.9303), (-0.09501, 0.05794, -0.7793), (-0.09501, 0.01459, -0.8287), (-0.09501, -2.472e-08, -0.9037), (-0.12, -1.663e-09, -0.9303), (-0.08778, 0.07319, -0.8123), (-0.08778, 0.04446, -0.8494), (-0.08778, 0.03636, -0.9037), (-0.1109, 0.04592, -0.9303), (-0.06718, 0.08612, -0.8403), (-0.06718, 0.06978, -0.8669), (-0.06718, 0.06718, -0.9037), (-0.08485, 0.08485, -0.9303), (-0.03636, 0.09476, -0.859), (-0.03636, 0.08671, -0.8787), (-0.03636, 0.08778, -0.9037), (-0.04592, 0.1109, -0.9303), (2.497e-09, 0.1198, -0.8609), (0.03636, 0.1197, -0.8537), (0.06718, 0.1195, -0.8331), (0.08778, 0.1191, -0.8023), (0.09501, 0.1187, -0.7659), (0.08778, 0.1182, -0.7295), (0.06718, 0.1178, -0.6987), (0.03636, 0.1176, -0.6781), (1.684e-08, 0.1175, -0.6709), (-0.03636, 0.1176, -0.6781), (-0.06718, 0.1178, -0.6987), (-0.08778, 0.1182, -0.7295), (-0.09501, 0.1187, -0.7659), (-0.08778, 0.1191, -0.8023), (-0.06718, 0.1195, -0.8331), (-0.03636, 0.1197, -0.8537), (2.497e-09, 0.9388, -0.8591), (2.497e-09, 0.992, -0.8551), (2.497e-09, 1.049, -0.911), (2.497e-09, 1.071, -1.13), (0.03636, 1.074, -1.137), (0.03636, 1.056, -0.9095), (0.03636, 0.9953, -0.8486), (0.03636, 0.9387, -0.8519), (0.06718, 1.083, -1.155), (0.06718, 1.076, -0.9053), (0.06718, 1.005, -0.8303), (0.06718, 0.9385, -0.8313), (0.08778, 1.097, -1.183), (0.08778, 1.107, -0.8991), (0.08778, 1.019, -0.8029), (0.08778, 0.9381, -0.8005), (0.09501, 1.113, -1.215), (0.09501, 1.142, -0.8917), (0.09501, 1.035, -0.7706), (0.09501, 0.9377, -0.7641), (0.08778, 1.129, -1.248), (0.08778, 1.178, -0.8843), (0.08778, 1.052, -0.7383), (0.08778, 0.9372, -0.7278), (0.06718, 1.143, -1.275), (0.06718, 1.208, -0.878), (0.06718, 1.066, -0.7109), (0.06718, 0.9368, -0.697), (0.03636, 1.152, -1.294), (0.03636, 1.228, -0.8738), (0.03636, 1.076, -0.6926), (0.03636, 0.9366, -0.6764), (1.684e-08, 1.155, -1.3), (1.684e-08, 1.235, -0.8724), (1.684e-08, 1.079, -0.6861), (1.684e-08, 0.9365, -0.6691), (-0.03636, 1.152, -1.294), (-0.03636, 1.228, -0.8738), (-0.03636, 1.076, -0.6926), (-0.03636, 0.9366, -0.6764), (-0.06718, 1.143, -1.275), (-0.06718, 1.208, -0.878), (-0.06718, 1.066, -0.7109), (-0.06718, 0.9368, -0.697), (-0.08778, 1.129, -1.248), (-0.08778, 1.178, -0.8843), (-0.08778, 1.052, -0.7383), (-0.08778, 0.9372, -0.7278), (-0.09501, 1.113, -1.215), (-0.09501, 1.142, -0.8917), (-0.09501, 1.035, -0.7706), (-0.09501, 0.9377, -0.7641), (-0.08778, 1.097, -1.183), (-0.08778, 1.107, -0.8991), (-0.08778, 1.019, -0.8029), (-0.08778, 0.9381, -0.8005), (-0.06718, 1.083, -1.155), (-0.06718, 1.076, -0.9053), (-0.06718, 1.005, -0.8303), (-0.06718, 0.9385, -0.8313), (-0.03636, 1.074, -1.137), (-0.03636, 1.056, -0.9095), (-0.03636, 0.9953, -0.8486), (-0.03636, 0.9387, -0.8519), (2.497e-09, 1.081, -1.115), (0.03636, 1.089, -1.115), (0.06718, 1.109, -1.115), (0.08778, 1.14, -1.114), (0.09501, 1.176, -1.114), (0.08778, 1.213, -1.113), (0.06718, 1.244, -1.113), (0.03636, 1.264, -1.112), (1.684e-08, 1.271, -1.112), (-0.03636, 1.264, -1.112), (-0.06718, 1.244, -1.113), (-0.08778, 1.213, -1.113), (-0.09501, 1.176, -1.114), (-0.08778, 1.14, -1.114), (-0.06718, 1.109, -1.115), (-0.03636, 1.089, -1.115), (6.143e-06, 1.021, -1.369), (6.143e-06, 1.063, -1.369), (0.04819, 1.021, -1.359), (0.04819, 1.063, -1.359), (0.08904, 1.021, -1.332), (0.08904, 1.063, -1.332), (0.1163, 1.021, -1.291), (0.1163, 1.063, -1.291), (0.1259, 1.021, -1.243), (0.1259, 1.063, -1.243), (0.1163, 1.021, -1.194), (0.1163, 1.063, -1.194), (0.08904, 1.021, -1.154), (0.08904, 1.063, -1.154), (0.04819, 1.021, -1.126), (0.04819, 1.063, -1.126), (6.169e-06, 1.021, -1.117), (6.169e-06, 1.063, -1.117), (-0.04818, 1.021, -1.126), (-0.04818, 1.063, -1.126), (-0.08903, 1.021, -1.154), (-0.08903, 1.063, -1.154), (-0.1163, 1.021, -1.194), (-0.1163, 1.063, -1.194), (-0.1259, 1.021, -1.243), (-0.1259, 1.063, -1.243), (-0.1163, 1.021, -1.291), (-0.1163, 1.063, -1.291), (-0.08903, 1.021, -1.332), (-0.08903, 1.063, -1.332), (-0.04818, 1.021, -1.359), (-0.04818, 1.063, -1.359)], [], [(115, 1, 3, 116), (116, 3, 5, 120), (120, 5, 7, 124), (124, 7, 9, 128), (128, 9, 11, 132), (132, 11, 13, 136), (136, 13, 15, 140), (140, 15, 17, 144), (144, 17, 19, 148), (148, 19, 21, 152), (152, 21, 23, 156), (156, 23, 25, 160), (160, 25, 27, 164), (164, 27, 29, 168), (3, 1, 31, 29, 27, 25, 23, 21, 19, 17, 15, 13, 11, 9, 7, 5), (168, 29, 31, 172), (172, 31, 1, 115), (0, 2, 4, 6, 8, 10, 12, 14, 16, 18, 20, 22, 24, 26, 28, 30), (30, 95, 32, 0), (95, 94, 33, 32), (94, 93, 34, 33), (93, 92, 35, 34), (28, 91, 95, 30), (91, 90, 94, 95), (90, 89, 93, 94), (89, 88, 92, 93), (26, 87, 91, 28), (87, 86, 90, 91), (86, 85, 89, 90), (85, 84, 88, 89), (24, 83, 87, 26), (83, 82, 86, 87), (82, 81, 85, 86), (81, 80, 84, 85), (22, 79, 83, 24), (79, 78, 82, 83), (78, 77, 81, 82), (77, 76, 80, 81), (20, 75, 79, 22), (75, 74, 78, 79), (74, 73, 77, 78), (73, 72, 76, 77), (18, 71, 75, 20), (71, 70, 74, 75), (70, 69, 73, 74), (69, 68, 72, 73), (16, 67, 71, 18), (67, 66, 70, 71), (66, 65, 69, 70), (65, 64, 68, 69), (14, 63, 67, 16), (63, 62, 66, 67), (62, 61, 65, 66), (61, 60, 64, 65), (12, 59, 63, 14), (59, 58, 62, 63), (58, 57, 61, 62), (57, 56, 60, 61), (10, 55, 59, 12), (55, 54, 58, 59), (54, 53, 57, 58), (53, 52, 56, 57), (8, 51, 55, 10), (51, 50, 54, 55), (50, 49, 53, 54), (49, 48, 52, 53), (6, 47, 51, 8), (47, 46, 50, 51), (46, 45, 49, 50), (45, 44, 48, 49), (4, 43, 47, 6), (43, 42, 46, 47), (42, 41, 45, 46), (41, 40, 44, 45), (2, 39, 43, 4), (39, 38, 42, 43), (38, 37, 41, 42), (37, 36, 40, 41), (0, 32, 39, 2), (32, 33, 38, 39), (33, 34, 37, 38), (34, 35, 36, 37), (92, 111, 96, 35), (88, 110, 111, 92), (84, 109, 110, 88), (80, 108, 109, 84), (76, 107, 108, 80), (72, 106, 107, 76), (68, 105, 106, 72), (64, 104, 105, 68), (60, 103, 104, 64), (56, 102, 103, 60), (52, 101, 102, 56), (48, 100, 101, 52), (44, 99, 100, 48), (40, 98, 99, 44), (36, 97, 98, 40), (35, 96, 97, 36), (111, 175, 112, 96), (175, 174, 113, 112), (174, 173, 114, 113), (191, 172, 115, 176), (110, 171, 175, 111), (171, 170, 174, 175), (170, 169, 173, 174), (190, 168, 172, 191), (109, 167, 171, 110), (167, 166, 170, 171), (166, 165, 169, 170), (189, 164, 168, 190), (108, 163, 167, 109), (163, 162, 166, 167), (162, 161, 165, 166), (188, 160, 164, 189), (107, 159, 163, 108), (159, 158, 162, 163), (158, 157, 161, 162), (187, 156, 160, 188), (106, 155, 159, 107), (155, 154, 158, 159), (154, 153, 157, 158), (186, 152, 156, 187), (105, 151, 155, 106), (151, 150, 154, 155), (150, 149, 153, 154), (185, 148, 152, 186), (104, 147, 151, 105), (147, 146, 150, 151), (146, 145, 149, 150), (184, 144, 148, 185), (103, 143, 147, 104), (143, 142, 146, 147), (142, 141, 145, 146), (183, 140, 144, 184), (102, 139, 143, 103), (139, 138, 142, 143), (138, 137, 141, 142), (182, 136, 140, 183), (101, 135, 139, 102), (135, 134, 138, 139), (134, 133, 137, 138), (181, 132, 136, 182), (100, 131, 135, 101), (131, 130, 134, 135), (130, 129, 133, 134), (180, 128, 132, 181), (99, 127, 131, 100), (127, 126, 130, 131), (126, 125, 129, 130), (179, 124, 128, 180), (98, 123, 127, 99), (123, 122, 126, 127), (122, 121, 125, 126), (178, 120, 124, 179), (97, 119, 123, 98), (119, 118, 122, 123), (118, 117, 121, 122), (177, 116, 120, 178), (96, 112, 119, 97), (112, 113, 118, 119), (113, 114, 117, 118), (176, 115, 116, 177), (114, 176, 177, 117), (117, 177, 178, 121), (121, 178, 179, 125), (125, 179, 180, 129), (129, 180, 181, 133), (133, 181, 182, 137), (137, 182, 183, 141), (141, 183, 184, 145), (145, 184, 185, 149), (149, 185, 186, 153), (153, 186, 187, 157), (157, 187, 188, 161), (161, 188, 189, 165), (165, 189, 190, 169), (169, 190, 191, 173), (173, 191, 176, 114), (192, 193, 195, 194), (194, 195, 197, 196), (196, 197, 199, 198), (198, 199, 201, 200), (200, 201, 203, 202), (202, 203, 205, 204), (204, 205, 207, 206), (206, 207, 209, 208), (208, 209, 211, 210), (210, 211, 213, 212), (212, 213, 215, 214), (214, 215, 217, 216), (216, 217, 219, 218), (218, 219, 221, 220), (195, 193, 223, 221, 219, 217, 215, 213, 211, 209, 207, 205, 203, 201, 199, 197), (220, 221, 223, 222), (222, 223, 193, 192), (192, 194, 196, 198, 200, 202, 204, 206, 208, 210, 212, 214, 216, 218, 220, 222)])
me_cylinder_004.use_remesh_preserve_volume = False
me_cylinder_004.use_remesh_preserve_attributes = False
me_cylinder_004.use_mirror_vertex_groups = False
me_cylinder_004.update()

# ---- objects
ob_cylinder_003 = bpy.data.objects.new('Cylinder.003', me_cylinder_003)
ob_cube_003 = bpy.data.objects.new('Cube.003', me_cube_004)
ob_cylinder = bpy.data.objects.new('Cylinder', me_cylinder)
ob_cube_002 = bpy.data.objects.new('Cube.002', me_cube_002)
ob_cube = bpy.data.objects.new('Cube', me_cube)
ob_cube_001 = bpy.data.objects.new('Cube.001', me_cube_001)
ob_lamp = bpy.data.objects.new('Lamp', light_lamp)
ob_camera = bpy.data.objects.new('Camera', cam_camera)
ob_cylinder_001 = bpy.data.objects.new('Cylinder.001', me_cylinder_001)
ob_cylinder_002 = bpy.data.objects.new('Cylinder.002', me_cylinder_002)
ob_cylinder_004 = bpy.data.objects.new('Cylinder.004', me_cylinder_004)

# ---- transforms, parenting, visibility, modifiers, constraints
ob_cylinder_003.location = (-0.4625, -2.709, 0.3729)
ob_cylinder_003.rotation_euler = (1.571, 0.0, 0.0)
ob_cylinder_003.scale = (1.774, 1.774, 1.774)
ob_cylinder_003.lineart.crease_threshold = 0.0
ob_cube_003.location = (-0.03989, 0.6993, 0.0829)
ob_cube_003.scale = (0.6575, 0.6575, 0.6575)
ob_cube_003.lineart.crease_threshold = 0.0
ob_cylinder.location = (-0.9523, -0.5084, 1.984)
ob_cylinder.lineart.crease_threshold = 0.0
ob_cube_002.location = (-0.003246, -0.01629, 2.748)
ob_cube_002.scale = (0.7738, 0.7738, 0.7738)
ob_cube_002.lineart.crease_threshold = 0.0
ob_cube.location = (0.0, 0.0, -0.01518)
ob_cube.lock_rotations_4d = False
ob_cube.empty_display_type = 'ARROWS'
ob_cube.lineart.crease_threshold = 0.0
ob_cube_001.location = (0.02109, -0.01091, 1.756)
ob_cube_001.scale = (0.7552, 0.7552, 0.7552)
ob_cube_001.lineart.crease_threshold = 0.0
ob_lamp.location = (4.076, 1.005, 5.904)
ob_lamp.rotation_euler = (0.6503, 0.05522, 1.866)
ob_lamp.lock_rotations_4d = False
ob_lamp.empty_display_type = 'ARROWS'
ob_lamp.color = (0.0, 0.0, 0.0, 0.0)
ob_lamp.lineart.crease_threshold = 0.0
ob_camera.location = (7.481, -6.508, 5.344)
ob_camera.rotation_euler = (1.109, 0.0, 0.8149)
ob_camera.lock_rotations_4d = False
ob_camera.empty_display_type = 'ARROWS'
ob_camera.color = (0.0, 0.0, 0.0, 0.0)
ob_camera.display_type = 'WIRE'
ob_camera.lineart.crease_threshold = 0.0
ob_cylinder_001.location = (-0.9523, -0.5084, 1.984)
ob_cylinder_001.lineart.crease_threshold = 0.0
ob_cylinder_002.location = (0.9486, -0.5084, 1.984)
ob_cylinder_002.scale = (-1.0, 1.0, 1.0)
ob_cylinder_002.lineart.crease_threshold = 0.0
ob_cylinder_004.location = (0.3701, -2.709, 0.3729)
ob_cylinder_004.rotation_euler = (1.571, 0.0, 0.0)
ob_cylinder_004.scale = (1.774, 1.774, 1.774)
ob_cylinder_004.lineart.crease_threshold = 0.0

# ---- collection membership
col_collection_1.objects.link(ob_cylinder_003)
col_collection_1.objects.link(ob_cube_003)
col_collection_1.objects.link(ob_cylinder)
col_collection_1.objects.link(ob_cube_002)
col_collection_1.objects.link(ob_cube)
col_collection_1.objects.link(ob_cube_001)
col_collection_1.objects.link(ob_lamp)
col_collection_1.objects.link(ob_camera)
col_collection_1.objects.link(ob_cylinder_001)
col_collection_1.objects.link(ob_cylinder_002)
col_collection_1.objects.link(ob_cylinder_004)

# ---- scene / render settings (as saved in the file)
scene.camera = ob_camera
scene.frame_start = 1; scene.frame_end = 250; scene.frame_set(1)
scene.render.engine = 'BLENDER_EEVEE_NEXT'
scene.render.resolution_percentage = 50
scene.render.dither_intensity = 0.0
scene.cycles.use_denoising = False
scene.cycles.samples = 128
scene.cycles.sampling_pattern = 'TABULATED_SOBOL'
scene.cycles.use_adaptive_sampling = False
scene.cycles.use_light_tree = False
scene.cycles.blur_glossy = 0.0
scene.cycles.sample_clamp_indirect = 0.0
scene.view_settings.view_transform = 'Standard'
bpy.context.view_layer.update()
